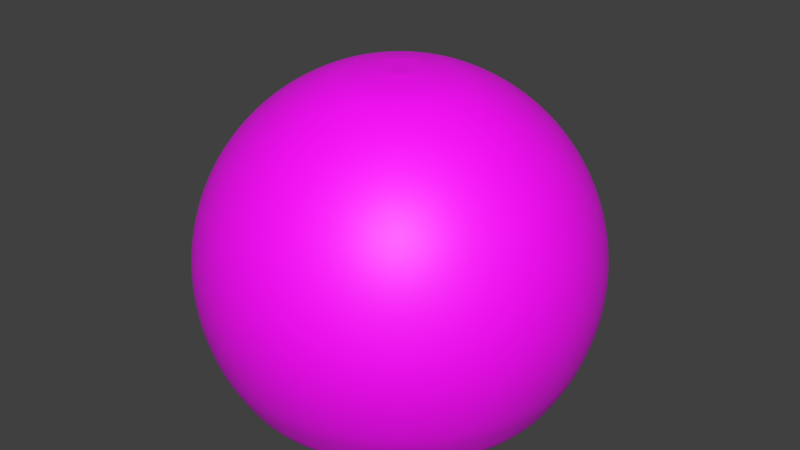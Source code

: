 # Source: BlackCap.blend  (saved by Blender 2.79.0; exported with 4.5.12 LTS)
import bpy
from mathutils import Matrix  # noqa: F401  (used for matrix-valued properties, if any)

bpy.ops.wm.read_factory_settings(use_empty=True)
scene = bpy.context.scene
scene.name = 'Scene'

# ---- collections
col_collection_1 = bpy.data.collections.new('Collection 1'); scene.collection.children.link(col_collection_1)

# ---- images (referenced by path relative to the original .blend; pixels are not part of the script)
import os
ASSET_DIR = os.environ.get("B2B_ASSET_DIR", "")  # directory of the original .blend (textures are referenced by path, not embedded)
HERE = os.path.dirname(os.path.abspath(__file__))  # packed textures are extracted next to this script under _unpacked/

def load_image(name, relpath, width, height, colorspace="sRGB"):
    """Load a texture the original file referenced (path relative to the .blend, or extracted next to this script)."""
    p = next((c for c in (os.path.join(HERE, relpath), os.path.join(ASSET_DIR, relpath)) if relpath and os.path.exists(c)), "")
    if p:
        img = bpy.data.images.load(p, check_existing=True)
        img.name = name
    else:  # same state as the original file: an image datablock whose file is absent (Cycles renders it pink)
        img = bpy.data.images.new(name, width, height)
        img.source = "FILE"
        img.filepath = "//" + (relpath or name)
    img.colorspace_settings.name = colorspace
    return img
img_darkwoodplywood001_col_1k_sphere__tif = load_image('DarkWoodPlywood001_COL_1K(sphere).tif', 'Textures/WoodPlywood001 (1)/WoodPlywood001/1K/DarkWoodPlywood001_COL_1K(sphere).tif', 1024, 1024, 'sRGB')
img_woodplywood001_nrm_1k_sphere__jpg = load_image('WoodPlywood001_NRM_1K(sphere).jpg', 'Textures/WoodPlywood001 (1)/WoodPlywood001/1K/WoodPlywood001_NRM_1K(sphere).jpg', 1024, 1024, 'sRGB')

# ---- materials (node trees are filled in below, after node groups)
mat_blackcapmaterial = bpy.data.materials.new('BlackCapMaterial')
mat_blackcapmaterial.alpha_threshold = 0.0
mat_blackcapmaterial.roughness = 0.5

# ---- material node trees
mat_blackcapmaterial.use_nodes = True; mat_blackcapmaterial.node_tree.nodes.clear()
_N = mat_blackcapmaterial.node_tree.nodes; _L = mat_blackcapmaterial.node_tree.links
n0 = _N.new('ShaderNodeOutputMaterial'); n0.name = 'Material Output'; n0.location = (300, 300)
n1 = _N.new('ShaderNodeBsdfPrincipled'); n1.name = 'Principled BSDF'; n1.location = (61, 510)
n1.width = 150
n1.subsurface_method = 'BURLEY'
n1.inputs[3].default_value = 1.45
n1.inputs[9].default_value = (1.0, 1.0, 1.0)
n2 = _N.new('ShaderNodeTexImage'); n2.name = 'Image Texture'; n2.location = (-205, 538)
n2.width = 140
n2.image = img_darkwoodplywood001_col_1k_sphere__tif
n3 = _N.new('ShaderNodeTexImage'); n3.name = 'Image Texture.001'; n3.location = (-303, 219)
n3.width = 140
n3.image = img_woodplywood001_nrm_1k_sphere__jpg
n4 = _N.new('ShaderNodeBump'); n4.name = 'Bump'; n4.location = (-112, 158)
n4.inputs[1].default_value = 0.1
n4.inputs[2].default_value = 1.0
_L.new(n1.outputs[0], n0.inputs[0])
_L.new(n2.outputs[0], n1.inputs[0])
_L.new(n4.outputs[0], n1.inputs[5])
_L.new(n3.outputs[0], n4.inputs[3])
n0.is_active_output = True

# ---- world
world_world = bpy.data.worlds.new('World'); scene.world = world_world
world_world.color = (0.05088, 0.05088, 0.05088)
world_world.use_sun_shadow = False
world_world.sun_shadow_jitter_overblur = 0.0
world_world.cycles.sampling_method = 'MANUAL'

# ---- meshes
me_sphere = bpy.data.meshes.new('Sphere')
me_sphere.from_pydata([(0.01319, 0.06629, 0.9878), (0.0466, 0.2343, 0.9523), (0.06766, 0.3401, 0.8946), (0.08611, 0.4329, 0.817), (0.1013, 0.5091, 0.7224), (0.1125, 0.5656, 0.6144), (0.1194, 0.6005, 0.4973), (0.1218, 0.6122, 0.3756), (0.1194, 0.6005, 0.2538), (0.1125, 0.5656, 0.1367), (0.1013, 0.5091, 0.02875), (0.02587, 0.06244, 0.9878), (0.09142, 0.2207, 0.9523), (0.1327, 0.3204, 0.8946), (0.1689, 0.4078, 0.817), (0.1986, 0.4795, 0.7224), (0.2207, 0.5328, 0.6144), (0.2343, 0.5656, 0.4973), (0.2389, 0.5767, 0.3756), (0.2343, 0.5656, 0.2538), (0.2207, 0.5328, 0.1367), (0.1986, 0.4795, 0.02875), (0.03755, 0.0562, 0.9878), (0.1327, 0.1986, 0.9523), (0.1927, 0.2884, 0.8946), (0.2452, 0.367, 0.817), (0.2884, 0.4316, 0.7224), (0.3204, 0.4795, 0.6144), (0.3401, 0.5091, 0.4973), (0.3468, 0.519, 0.3756), (0.3401, 0.5091, 0.2538), (0.3204, 0.4795, 0.1367), (0.2884, 0.4316, 0.02875), (0.04779, 0.04779, 0.9878), (0.1689, 0.1689, 0.9523), (0.2452, 0.2452, 0.8946), (0.3121, 0.3121, 0.817), (0.367, 0.367, 0.7224), (0.4078, 0.4078, 0.6144), (0.4329, 0.4329, 0.4973), (0.4414, 0.4414, 0.3756), (0.4329, 0.4329, 0.2538), (0.4078, 0.4078, 0.1367), (0.367, 0.367, 0.02875), (0.0562, 0.03755, 0.9878), (0.1986, 0.1327, 0.9523), (0.2884, 0.1927, 0.8946), (0.367, 0.2452, 0.817), (0.4316, 0.2884, 0.7224), (0.4795, 0.3204, 0.6144), (0.5091, 0.3401, 0.4973), (0.519, 0.3468, 0.3756), (0.5091, 0.3401, 0.2538), (0.4795, 0.3204, 0.1367), (0.4316, 0.2884, 0.02875), (0.06244, 0.02586, 0.9878), (0.2207, 0.09142, 0.9523), (0.3204, 0.1327, 0.8946), (0.4078, 0.1689, 0.817), (0.4795, 0.1986, 0.7224), (0.5328, 0.2207, 0.6144), (0.5656, 0.2343, 0.4973), (0.5767, 0.2389, 0.3756), (0.5656, 0.2343, 0.2538), (0.5328, 0.2207, 0.1367), (0.4795, 0.1986, 0.02875), (0.06629, 0.01319, 0.9878), (0.2343, 0.0466, 0.9523), (0.3401, 0.06766, 0.8946), (0.4329, 0.08611, 0.817), (0.5091, 0.1013, 0.7224), (0.5656, 0.1125, 0.6144), (0.6005, 0.1194, 0.4973), (0.6122, 0.1218, 0.3756), (0.6005, 0.1194, 0.2538), (0.5656, 0.1125, 0.1367), (0.5091, 0.1013, 0.02875), (0.06759, -2.865e-07, 0.9878), (0.2389, -2.864e-07, 0.9523), (0.3468, -2.817e-07, 0.8946), (0.4414, -2.864e-07, 0.817), (0.519, -2.957e-07, 0.7224), (0.5767, -2.585e-07, 0.6144), (0.6122, -3.329e-07, 0.4973), (0.6242, -3.236e-07, 0.3756), (0.6122, -3.329e-07, 0.2538), (0.5767, -2.306e-07, 0.1367), (0.519, -2.957e-07, 0.02875), (0.06629, -0.01319, 0.9878), (0.2343, -0.0466, 0.9523), (0.3401, -0.06766, 0.8946), (0.4329, -0.08611, 0.817), (0.5091, -0.1013, 0.7224), (0.5656, -0.1125, 0.6144), (0.6005, -0.1194, 0.4973), (0.6122, -0.1218, 0.3756), (0.6005, -0.1194, 0.2538), (0.5656, -0.1125, 0.1367), (0.5091, -0.1013, 0.02875), (0.06244, -0.02587, 0.9878), (0.2207, -0.09142, 0.9523), (0.3204, -0.1327, 0.8946), (0.4078, -0.1689, 0.817), (0.4795, -0.1986, 0.7224), (0.5328, -0.2207, 0.6144), (0.5656, -0.2343, 0.4973), (0.5767, -0.2389, 0.3756), (0.5656, -0.2343, 0.2538), (0.5328, -0.2207, 0.1367), (0.4795, -0.1986, 0.02875), (0.0562, -0.03755, 0.9878), (0.1986, -0.1327, 0.9523), (0.2884, -0.1927, 0.8946), (0.367, -0.2452, 0.817), (0.4316, -0.2884, 0.7224), (0.4795, -0.3204, 0.6144), (0.5091, -0.3401, 0.4973), (0.519, -0.3468, 0.3756), (0.5091, -0.3401, 0.2538), (0.4795, -0.3204, 0.1367), (0.4316, -0.2884, 0.02875), (0.04779, -0.04779, 0.9878), (0.1689, -0.1689, 0.9523), (0.2452, -0.2452, 0.8946), (0.3121, -0.3121, 0.817), (0.367, -0.367, 0.7224), (0.4078, -0.4078, 0.6144), (0.4329, -0.4329, 0.4973), (0.4414, -0.4414, 0.3756), (0.4329, -0.4329, 0.2538), (0.4078, -0.4078, 0.1367), (0.367, -0.367, 0.02875), (0.03755, -0.0562, 0.9878), (0.1327, -0.1986, 0.9523), (0.1927, -0.2884, 0.8946), (0.2452, -0.367, 0.817), (0.2884, -0.4316, 0.7224), (0.3204, -0.4795, 0.6144), (0.3401, -0.5091, 0.4973), (0.3468, -0.519, 0.3756), (0.3401, -0.5091, 0.2538), (0.3204, -0.4795, 0.1367), (0.2884, -0.4316, 0.02875), (0.02587, -0.06244, 0.9878), (0.09142, -0.2207, 0.9523), (0.1327, -0.3204, 0.8946), (0.1689, -0.4078, 0.817), (0.1986, -0.4795, 0.7224), (0.2207, -0.5328, 0.6144), (0.2343, -0.5656, 0.4973), (0.2389, -0.5767, 0.3756), (0.2343, -0.5656, 0.2538), (0.2207, -0.5328, 0.1367), (0.1986, -0.4795, 0.02875), (0.01319, -0.06629, 0.9878), (0.0466, -0.2343, 0.9523), (0.06766, -0.3401, 0.8946), (0.08611, -0.4329, 0.817), (0.1013, -0.5091, 0.7224), (0.1125, -0.5656, 0.6144), (0.1194, -0.6005, 0.4973), (0.1218, -0.6122, 0.3756), (0.1194, -0.6005, 0.2538), (0.1125, -0.5656, 0.1367), (0.1013, -0.5091, 0.02875), (4.98e-08, -0.06759, 0.9878), (6.381e-08, -0.2389, 0.9523), (5.451e-08, -0.3468, 0.8946), (2.195e-08, -0.4414, 0.817), (-1.526e-08, -0.519, 0.7224), (7.776e-08, -0.5767, 0.6144), (-1.526e-08, -0.6122, 0.4973), (-2.456e-08, -0.6242, 0.3756), (-1.526e-08, -0.6122, 0.2538), (7.776e-08, -0.5767, 0.1367), (-1.526e-08, -0.519, 0.02875), (-0.01319, -0.06629, 0.9878), (-0.0466, -0.2343, 0.9523), (-0.06766, -0.3401, 0.8946), (-0.08611, -0.4329, 0.817), (-0.1013, -0.5091, 0.7224), (-0.1125, -0.5656, 0.6144), (-0.1194, -0.6005, 0.4973), (-0.1218, -0.6122, 0.3756), (-0.1194, -0.6005, 0.2538), (-0.1125, -0.5656, 0.1367), (-0.1013, -0.5091, 0.02875), (0.001396, 0.007015, 0.9878), (-0.02586, -0.06244, 0.9878), (-0.09142, -0.2207, 0.9523), (-0.1327, -0.3204, 0.8946), (-0.1689, -0.4078, 0.817), (-0.1986, -0.4795, 0.7224), (-0.2207, -0.5328, 0.6144), (-0.2343, -0.5656, 0.4973), (-0.2389, -0.5767, 0.3756), (-0.2343, -0.5656, 0.2538), (-0.2207, -0.5328, 0.1367), (-0.1986, -0.4795, 0.02875), (-0.03755, -0.0562, 0.9878), (-0.1327, -0.1986, 0.9523), (-0.1927, -0.2884, 0.8946), (-0.2452, -0.367, 0.817), (-0.2884, -0.4316, 0.7224), (-0.3204, -0.4795, 0.6144), (-0.3401, -0.5091, 0.4973), (-0.3468, -0.519, 0.3756), (-0.3401, -0.5091, 0.2538), (-0.3204, -0.4795, 0.1367), (-0.2884, -0.4316, 0.02875), (-0.04779, -0.04779, 0.9878), (-0.1689, -0.1689, 0.9523), (-0.2452, -0.2452, 0.8946), (-0.3121, -0.3121, 0.817), (-0.367, -0.367, 0.7224), (-0.4078, -0.4078, 0.6144), (-0.4329, -0.4329, 0.4973), (-0.4414, -0.4414, 0.3756), (-0.4329, -0.4329, 0.2538), (-0.4078, -0.4078, 0.1367), (-0.367, -0.367, 0.02875), (-0.0562, -0.03755, 0.9878), (-0.1986, -0.1327, 0.9523), (-0.2884, -0.1927, 0.8946), (-0.367, -0.2452, 0.817), (-0.4316, -0.2884, 0.7224), (-0.4795, -0.3204, 0.6144), (-0.5091, -0.3401, 0.4973), (-0.519, -0.3468, 0.3756), (-0.5091, -0.3401, 0.2538), (-0.4795, -0.3204, 0.1367), (-0.4316, -0.2884, 0.02875), (-0.06244, -0.02587, 0.9878), (-0.2207, -0.09142, 0.9523), (-0.3204, -0.1327, 0.8946), (-0.4078, -0.1689, 0.817), (-0.4795, -0.1986, 0.7224), (-0.5328, -0.2207, 0.6144), (-0.5656, -0.2343, 0.4973), (-0.5767, -0.2389, 0.3756), (-0.5656, -0.2343, 0.2538), (-0.5328, -0.2207, 0.1367), (-0.4795, -0.1986, 0.02875), (-0.06629, -0.01319, 0.9878), (-0.2343, -0.0466, 0.9523), (-0.3401, -0.06766, 0.8946), (-0.4329, -0.08611, 0.817), (-0.5091, -0.1013, 0.7224), (-0.5656, -0.1125, 0.6144), (-0.6005, -0.1194, 0.4973), (-0.6122, -0.1218, 0.3756), (-0.6005, -0.1194, 0.2538), (-0.5656, -0.1125, 0.1367), (-0.5091, -0.1013, 0.02875), (-0.06759, -2.813e-07, 0.9878), (-0.2389, -2.631e-07, 0.9523), (-0.3468, -2.631e-07, 0.8946), (-0.4414, -2.026e-07, 0.817), (-0.519, -1.747e-07, 0.7224), (-0.5767, -2.864e-07, 0.6144), (-0.6122, -1.468e-07, 0.4973), (-0.6242, -1.747e-07, 0.3756), (-0.6122, -1.468e-07, 0.2538), (-0.5767, -2.864e-07, 0.1367), (-0.519, -1.747e-07, 0.02875), (-0.06629, 0.01319, 0.9878), (-0.2343, 0.0466, 0.9523), (-0.3401, 0.06766, 0.8946), (-0.4329, 0.08611, 0.817), (-0.5091, 0.1013, 0.7224), (-0.5656, 0.1125, 0.6144), (-0.6005, 0.1194, 0.4973), (-0.6122, 0.1218, 0.3756), (-0.6005, 0.1194, 0.2538), (-0.5656, 0.1125, 0.1367), (-0.5091, 0.1013, 0.02875), (-0.06244, 0.02586, 0.9878), (-0.2207, 0.09142, 0.9523), (-0.3204, 0.1327, 0.8946), (-0.4078, 0.1689, 0.817), (-0.4795, 0.1986, 0.7224), (-0.5328, 0.2207, 0.6144), (-0.5656, 0.2343, 0.4973), (-0.5767, 0.2389, 0.3756), (-0.5656, 0.2343, 0.2538), (-0.5328, 0.2207, 0.1367), (-0.4795, 0.1986, 0.02875), (-0.0562, 0.03755, 0.9878), (-0.1986, 0.1327, 0.9523), (-0.2884, 0.1927, 0.8946), (-0.367, 0.2452, 0.817), (-0.4316, 0.2884, 0.7224), (-0.4795, 0.3204, 0.6144), (-0.5091, 0.3401, 0.4973), (-0.519, 0.3468, 0.3756), (-0.5091, 0.3401, 0.2538), (-0.4795, 0.3204, 0.1367), (-0.4316, 0.2884, 0.02875), (-0.04779, 0.04779, 0.9878), (-0.1689, 0.1689, 0.9523), (-0.2452, 0.2452, 0.8946), (-0.3121, 0.3121, 0.817), (-0.367, 0.367, 0.7224), (-0.4078, 0.4078, 0.6144), (-0.4329, 0.4329, 0.4973), (-0.4414, 0.4414, 0.3756), (-0.4329, 0.4329, 0.2538), (-0.4078, 0.4078, 0.1367), (-0.367, 0.367, 0.02875), (-0.03755, 0.0562, 0.9878), (-0.1327, 0.1986, 0.9523), (-0.1927, 0.2884, 0.8946), (-0.2452, 0.367, 0.817), (-0.2884, 0.4316, 0.7224), (-0.3204, 0.4795, 0.6144), (-0.3401, 0.5091, 0.4973), (-0.3468, 0.519, 0.3756), (-0.3401, 0.5091, 0.2538), (-0.3204, 0.4795, 0.1367), (-0.2884, 0.4316, 0.02875), (-0.02586, 0.06244, 0.9878), (-0.09142, 0.2207, 0.9523), (-0.1327, 0.3204, 0.8946), (-0.1689, 0.4078, 0.817), (-0.1986, 0.4795, 0.7224), (-0.2207, 0.5328, 0.6144), (-0.2343, 0.5656, 0.4973), (-0.2389, 0.5767, 0.3756), (-0.2343, 0.5656, 0.2538), (-0.2207, 0.5328, 0.1367), (-0.1986, 0.4795, 0.02875), (-0.01319, 0.06629, 0.9878), (-0.0466, 0.2343, 0.9523), (-0.06766, 0.3401, 0.8946), (-0.08611, 0.4329, 0.817), (-0.1013, 0.5091, 0.7224), (-0.1125, 0.5656, 0.6144), (-0.1194, 0.6005, 0.4973), (-0.1218, 0.6122, 0.3756), (-0.1194, 0.6005, 0.2538), (-0.1125, 0.5656, 0.1367), (-0.1013, 0.5091, 0.02875), (6.528e-08, 0.06759, 0.9878), (8.706e-08, 0.2389, 0.9523), (1.057e-07, 0.3468, 0.8946), (1.336e-07, 0.4414, 0.817), (2.08e-07, 0.519, 0.7224), (7.776e-08, 0.5767, 0.6144), (1.987e-07, 0.6122, 0.4973), (2.08e-07, 0.6242, 0.3756), (1.987e-07, 0.6122, 0.2538), (7.776e-08, 0.5767, 0.1367), (2.08e-07, 0.519, 0.02875), (0.1069, 0.5373, 0.08271), (0.2097, 0.5062, 0.08271), (0.3044, 0.4555, 0.08271), (0.3874, 0.3874, 0.08271), (0.4555, 0.3044, 0.08271), (0.5062, 0.2097, 0.08271), (0.5373, 0.1069, 0.08271), (0.5479, -2.631e-07, 0.08271), (0.5373, -0.1069, 0.08271), (0.5062, -0.2097, 0.08271), (0.4555, -0.3044, 0.08271), (0.3874, -0.3874, 0.08271), (0.3044, -0.4555, 0.08271), (0.2097, -0.5062, 0.08271), (0.1069, -0.5373, 0.08271), (3.125e-08, -0.5479, 0.08271), (-0.1069, -0.5373, 0.08271), (-0.2097, -0.5062, 0.08271), (-0.3044, -0.4555, 0.08271), (-0.3874, -0.3874, 0.08271), (-0.4555, -0.3044, 0.08271), (-0.5062, -0.2097, 0.08271), (-0.5373, -0.1069, 0.08271), (-0.5479, -2.306e-07, 0.08271), (-0.5373, 0.1069, 0.08271), (-0.5062, 0.2097, 0.08271), (-0.4555, 0.3044, 0.08271), (-0.3874, 0.3874, 0.08271), (-0.3044, 0.4555, 0.08271), (-0.2097, 0.5062, 0.08271), (-0.1069, 0.5373, 0.08271), (1.429e-07, 0.5479, 0.08271), (0.09436, 0.4744, 3.874e-07), (0.1851, 0.4468, 3.874e-07), (0.2687, 0.4021, 3.874e-07), (0.342, 0.342, 3.874e-07), (0.4021, 0.2687, 3.874e-07), (0.4468, 0.1851, 3.874e-07), (0.4744, 0.09436, 3.874e-07), (0.4837, -2.89e-07, 3.874e-07), (0.4744, -0.09436, 3.874e-07), (0.4468, -0.1851, 3.874e-07), (0.4021, -0.2687, 3.874e-07), (0.342, -0.342, 3.874e-07), (0.2687, -0.4021, 3.874e-07), (0.1851, -0.4468, 3.874e-07), (0.09436, -0.4744, 3.874e-07), (-2.458e-10, -0.4837, 3.874e-07), (-0.09436, -0.4744, 3.874e-07), (-0.1851, -0.4468, 3.874e-07), (-0.2687, -0.4021, 3.874e-07), (-0.342, -0.342, 3.874e-07), (-0.4021, -0.2687, 3.874e-07), (-0.4468, -0.1851, 3.874e-07), (-0.4744, -0.09436, 3.874e-07), (-0.4837, -1.885e-07, 3.874e-07), (-0.4744, 0.09436, 3.874e-07), (-0.4468, 0.1851, 3.874e-07), (-0.4021, 0.2687, 3.874e-07), (-0.342, 0.342, 3.874e-07), (-0.2687, 0.4021, 3.874e-07), (-0.1851, 0.4468, 3.874e-07), (-0.09436, 0.4744, 3.874e-07), (2.139e-07, 0.4837, 3.874e-07), (0.03115, 0.1566, 0.9763), (0.06111, 0.1475, 0.9763), (0.08871, 0.1328, 0.9763), (0.1129, 0.1129, 0.9763), (0.1328, 0.08871, 0.9763), (0.1475, 0.06111, 0.9763), (0.1566, 0.03115, 0.9763), (0.1597, -2.895e-07, 0.9763), (0.1566, -0.03115, 0.9763), (0.1475, -0.06111, 0.9763), (0.1328, -0.08871, 0.9763), (0.1129, -0.1129, 0.9763), (0.08871, -0.1328, 0.9763), (0.06111, -0.1475, 0.9763), (0.03115, -0.1566, 0.9763), (4.336e-08, -0.1597, 0.9763), (-0.03115, -0.1566, 0.9763), (-0.06111, -0.1475, 0.9763), (-0.08871, -0.1328, 0.9763), (-0.1129, -0.1129, 0.9763), (-0.1328, -0.08871, 0.9763), (-0.1475, -0.06111, 0.9763), (-0.1566, -0.03115, 0.9763), (-0.1597, -2.757e-07, 0.9763), (-0.1566, 0.03115, 0.9763), (-0.1475, 0.06111, 0.9763), (-0.1328, 0.08871, 0.9763), (-0.1129, 0.1129, 0.9763), (-0.08871, 0.1328, 0.9763), (-0.06111, 0.1475, 0.9763), (-0.03115, 0.1566, 0.9763), (6.976e-08, 0.1597, 0.9763), (0.002737, 0.006608, 0.9878), (0.003974, 0.005947, 0.9878), (0.005058, 0.005058, 0.9878), (0.005947, 0.003974, 0.9878), (0.006608, 0.002737, 0.9878), (0.007016, 0.001395, 0.9878), (0.007153, -2.816e-07, 0.9878), (0.007016, -0.001396, 0.9878), (0.006608, -0.002738, 0.9878), (0.005947, -0.003974, 0.9878), (0.005058, -0.005058, 0.9878), (0.003974, -0.005948, 0.9878), (0.002737, -0.006609, 0.9878), (0.001396, -0.007016, 0.9878), (7.236e-08, -0.007153, 0.9878), (-0.001395, -0.007016, 0.9878), (-0.002737, -0.006609, 0.9878), (-0.003974, -0.005948, 0.9878), (-0.005058, -0.005058, 0.9878), (-0.005947, -0.003974, 0.9878), (-0.006608, -0.002738, 0.9878), (-0.007015, -0.001396, 0.9878), (-0.007153, -2.811e-07, 0.9878), (-0.007015, 0.001395, 0.9878), (-0.006608, 0.002737, 0.9878), (-0.005947, 0.003974, 0.9878), (-0.005058, 0.005058, 0.9878), (-0.003974, 0.005947, 0.9878), (-0.002737, 0.006608, 0.9878), (-0.001395, 0.007015, 0.9878), (7.4e-08, 0.007153, 0.9878), (0.02587, 0.06244, 0.9878), (0.01319, 0.06629, 0.9878), (0.03755, 0.0562, 0.9878), (0.04779, 0.04779, 0.9878), (0.0562, 0.03755, 0.9878), (0.06244, 0.02586, 0.9878), (0.06629, 0.01319, 0.9878), (0.06759, -2.865e-07, 0.9878), (0.06629, -0.01319, 0.9878), (0.06244, -0.02587, 0.9878), (0.0562, -0.03755, 0.9878), (0.04779, -0.04779, 0.9878), (0.03755, -0.0562, 0.9878), (0.02587, -0.06244, 0.9878), (0.01319, -0.06629, 0.9878), (4.98e-08, -0.06759, 0.9878), (-0.01319, -0.06629, 0.9878), (0.001396, 0.007015, 0.9878), (7.4e-08, 0.007153, 0.9878), (-0.02586, -0.06244, 0.9878), (-0.03755, -0.0562, 0.9878), (-0.04779, -0.04779, 0.9878), (-0.0562, -0.03755, 0.9878), (-0.06244, -0.02587, 0.9878), (-0.06629, -0.01319, 0.9878), (-0.06759, -2.813e-07, 0.9878), (-0.06629, 0.01319, 0.9878), (-0.06244, 0.02586, 0.9878), (-0.0562, 0.03755, 0.9878), (-0.04779, 0.04779, 0.9878), (-0.03755, 0.0562, 0.9878), (-0.02586, 0.06244, 0.9878), (-0.01319, 0.06629, 0.9878), (6.528e-08, 0.06759, 0.9878), (-0.001395, 0.007015, 0.9878), (-0.002737, 0.006608, 0.9878), (-0.003974, 0.005947, 0.9878), (-0.005058, 0.005058, 0.9878), (-0.005947, 0.003974, 0.9878), (-0.006608, 0.002737, 0.9878), (-0.007015, 0.001395, 0.9878), (-0.007153, -2.811e-07, 0.9878), (-0.007015, -0.001396, 0.9878), (-0.006608, -0.002738, 0.9878), (-0.005947, -0.003974, 0.9878), (-0.005058, -0.005058, 0.9878), (-0.003974, -0.005948, 0.9878), (-0.002737, -0.006609, 0.9878), (-0.001395, -0.007016, 0.9878), (7.236e-08, -0.007153, 0.9878), (0.001396, -0.007016, 0.9878), (0.002737, -0.006609, 0.9878), (0.003974, -0.005948, 0.9878), (0.005058, -0.005058, 0.9878), (0.005947, -0.003974, 0.9878), (0.006608, -0.002738, 0.9878), (0.007016, -0.001396, 0.9878), (0.007153, -2.816e-07, 0.9878), (0.007016, 0.001395, 0.9878), (0.006608, 0.002737, 0.9878), (0.005947, 0.003974, 0.9878), (0.005058, 0.005058, 0.9878), (0.003974, 0.005947, 0.9878), (0.002737, 0.006608, 0.9878), (7.474e-08, -2.808e-07, 0.9878), (7.48e-08, -2.808e-07, 0.9878), (7.474e-08, -2.808e-07, 0.9878), (7.474e-08, -2.808e-07, 0.9878), (7.497e-08, -2.808e-07, 0.9878), (7.497e-08, -2.808e-07, 0.9878), (7.497e-08, -2.808e-07, 0.9878), (7.497e-08, -2.808e-07, 0.9878), (7.497e-08, -2.809e-07, 0.9878), (7.497e-08, -2.809e-07, 0.9878), (7.497e-08, -2.809e-07, 0.9878), (7.497e-08, -2.808e-07, 0.9878), (7.497e-08, -2.808e-07, 0.9878), (7.497e-08, -2.808e-07, 0.9878), (7.497e-08, -2.808e-07, 0.9878), (7.474e-08, -2.808e-07, 0.9878), (7.474e-08, -2.808e-07, 0.9878), (7.48e-08, -2.808e-07, 0.9878), (7.474e-08, -2.808e-07, 0.9878), (7.474e-08, -2.808e-07, 0.9878), (7.497e-08, -2.808e-07, 0.9878), (7.497e-08, -2.808e-07, 0.9878), (7.497e-08, -2.808e-07, 0.9878), (7.497e-08, -2.808e-07, 0.9878), (7.497e-08, -2.809e-07, 0.9878), (7.497e-08, -2.809e-07, 0.9878), (7.497e-08, -2.809e-07, 0.9878), (7.497e-08, -2.808e-07, 0.9878), (7.497e-08, -2.808e-07, 0.9878), (7.497e-08, -2.808e-07, 0.9878), (7.497e-08, -2.808e-07, 0.9878), (7.474e-08, -2.808e-07, 0.9878), (-0.09666, 0.4859, 3.874e-07), (1.854e-07, 0.4954, 3.874e-07), (-0.1896, 0.4577, 3.874e-07), (-0.2753, 0.4119, 3.874e-07), (-0.3503, 0.3503, 3.874e-07), (-0.4119, 0.2753, 3.874e-07), (-0.4577, 0.1896, 3.874e-07), (-0.4859, 0.09666, 3.874e-07), (-0.4954, -1.832e-07, 0.0), (-0.4859, -0.09666, 0.0), (-0.4577, -0.1896, 3.874e-07), (-0.4119, -0.2753, 3.874e-07), (-0.3503, -0.3503, 3.874e-07), (-0.2753, -0.4119, 3.874e-07), (-0.1896, -0.4577, 3.874e-07), (-0.09666, -0.4859, 3.874e-07), (-3.95e-09, -0.4954, 3.874e-07), (0.09666, -0.4859, 3.874e-07), (0.1896, -0.4577, 3.874e-07), (0.2753, -0.4119, 3.874e-07), (0.3503, -0.3503, 3.874e-07), (0.4119, -0.2753, 3.874e-07), (0.4577, -0.1896, 3.874e-07), (0.4859, -0.09666, 3.874e-07), (0.4954, -2.928e-07, 3.874e-07), (0.4859, 0.09666, 3.874e-07), (0.4577, 0.1896, 3.874e-07), (0.4119, 0.2753, 3.874e-07), (0.3503, 0.3503, 3.874e-07), (0.2753, 0.4119, 3.874e-07), (0.1896, 0.4577, 3.874e-07), (0.09666, 0.4859, 3.874e-07)], [], [(384, 351, 9, 353), (345, 344, 2, 3), (577, 352, 10, 607), (346, 345, 3, 4), (347, 346, 4, 5), (348, 347, 5, 6), (349, 348, 6, 7), (320, 309, 510, 511), (350, 349, 7, 8), (448, 342, 0, 417), (351, 350, 8, 9), (344, 343, 1, 2), (9, 8, 19, 20), (2, 1, 12, 13), (353, 9, 20, 354), (3, 2, 13, 14), (607, 10, 21, 606), (4, 3, 14, 15), (5, 4, 15, 16), (6, 5, 16, 17), (7, 6, 17, 18), (254, 243, 504, 505), (8, 7, 18, 19), (417, 0, 11, 418), (17, 16, 27, 28), (18, 17, 28, 29), (143, 132, 492, 493), (19, 18, 29, 30), (418, 11, 22, 419), (20, 19, 30, 31), (13, 12, 23, 24), (354, 20, 31, 355), (14, 13, 24, 25), (606, 21, 32, 605), (15, 14, 25, 26), (16, 15, 26, 27), (24, 23, 34, 35), (355, 31, 42, 356), (25, 24, 35, 36), (605, 32, 43, 604), (26, 25, 36, 37), (27, 26, 37, 38), (28, 27, 38, 39), (29, 28, 39, 40), (456, 457, 535, 536), (30, 29, 40, 41), (419, 22, 33, 420), (31, 30, 41, 42), (39, 38, 49, 50), (40, 39, 50, 51), (457, 458, 534, 535), (41, 40, 51, 52), (420, 33, 44, 421), (42, 41, 52, 53), (35, 34, 45, 46), (356, 42, 53, 357), (36, 35, 46, 47), (604, 43, 54, 603), (37, 36, 47, 48), (38, 37, 48, 49), (357, 53, 64, 358), (47, 46, 57, 58), (603, 54, 65, 602), (48, 47, 58, 59), (49, 48, 59, 60), (50, 49, 60, 61), (51, 50, 61, 62), (458, 459, 533, 534), (52, 51, 62, 63), (421, 44, 55, 422), (53, 52, 63, 64), (46, 45, 56, 57), (62, 61, 72, 73), (276, 265, 506, 507), (63, 62, 73, 74), (422, 55, 66, 423), (64, 63, 74, 75), (57, 56, 67, 68), (358, 64, 75, 359), (58, 57, 68, 69), (602, 65, 76, 601), (59, 58, 69, 70), (60, 59, 70, 71), (61, 60, 71, 72), (601, 76, 87, 600), (70, 69, 80, 81), (71, 70, 81, 82), (72, 71, 82, 83), (73, 72, 83, 84), (459, 460, 532, 533), (74, 73, 84, 85), (423, 66, 77, 424), (75, 74, 85, 86), (68, 67, 78, 79), (359, 75, 86, 360), (69, 68, 79, 80), (265, 254, 505, 506), (85, 84, 95, 96), (424, 77, 88, 425), (86, 85, 96, 97), (79, 78, 89, 90), (360, 86, 97, 361), (80, 79, 90, 91), (600, 87, 98, 599), (81, 80, 91, 92), (82, 81, 92, 93), (83, 82, 93, 94), (84, 83, 94, 95), (92, 91, 102, 103), (93, 92, 103, 104), (94, 93, 104, 105), (95, 94, 105, 106), (88, 77, 487, 488), (96, 95, 106, 107), (425, 88, 99, 426), (97, 96, 107, 108), (90, 89, 100, 101), (361, 97, 108, 362), (91, 90, 101, 102), (599, 98, 109, 598), (107, 106, 117, 118), (426, 99, 110, 427), (108, 107, 118, 119), (101, 100, 111, 112), (362, 108, 119, 363), (102, 101, 112, 113), (598, 109, 120, 597), (103, 102, 113, 114), (104, 103, 114, 115), (105, 104, 115, 116), (106, 105, 116, 117), (460, 461, 531, 532), (115, 114, 125, 126), (116, 115, 126, 127), (117, 116, 127, 128), (99, 88, 488, 489), (118, 117, 128, 129), (427, 110, 121, 428), (119, 118, 129, 130), (112, 111, 122, 123), (363, 119, 130, 364), (113, 112, 123, 124), (597, 120, 131, 596), (114, 113, 124, 125), (428, 121, 132, 429), (130, 129, 140, 141), (123, 122, 133, 134), (364, 130, 141, 365), (124, 123, 134, 135), (596, 131, 142, 595), (125, 124, 135, 136), (126, 125, 136, 137), (127, 126, 137, 138), (128, 127, 138, 139), (461, 462, 530, 531), (129, 128, 139, 140), (137, 136, 147, 148), (138, 137, 148, 149), (139, 138, 149, 150), (210, 199, 500, 501), (140, 139, 150, 151), (429, 132, 143, 430), (141, 140, 151, 152), (134, 133, 144, 145), (365, 141, 152, 366), (135, 134, 145, 146), (595, 142, 153, 594), (136, 135, 146, 147), (152, 151, 162, 163), (145, 144, 155, 156), (366, 152, 163, 367), (146, 145, 156, 157), (594, 153, 164, 593), (147, 146, 157, 158), (148, 147, 158, 159), (149, 148, 159, 160), (150, 149, 160, 161), (477, 478, 514, 515), (151, 150, 161, 162), (430, 143, 154, 431), (160, 159, 170, 171), (161, 160, 171, 172), (462, 463, 529, 530), (162, 161, 172, 173), (431, 154, 165, 432), (163, 162, 173, 174), (156, 155, 166, 167), (367, 163, 174, 368), (157, 156, 167, 168), (593, 164, 175, 592), (158, 157, 168, 169), (159, 158, 169, 170), (368, 174, 185, 369), (168, 167, 178, 179), (592, 175, 186, 591), (169, 168, 179, 180), (170, 169, 180, 181), (171, 170, 181, 182), (172, 171, 182, 183), (44, 33, 483, 484), (173, 172, 183, 184), (432, 165, 176, 433), (174, 173, 184, 185), (167, 166, 177, 178), (183, 182, 194, 195), (55, 44, 484, 485), (184, 183, 195, 196), (433, 176, 188, 434), (185, 184, 196, 197), (178, 177, 189, 190), (369, 185, 197, 370), (179, 178, 190, 191), (591, 186, 198, 590), (180, 179, 191, 192), (181, 180, 192, 193), (182, 181, 193, 194), (191, 190, 201, 202), (590, 198, 209, 589), (192, 191, 202, 203), (193, 192, 203, 204), (194, 193, 204, 205), (195, 194, 205, 206), (478, 479, 498, 514), (196, 195, 206, 207), (434, 188, 199, 435), (197, 196, 207, 208), (190, 189, 200, 201), (370, 197, 208, 371), (206, 205, 216, 217), (221, 210, 501, 502), (207, 206, 217, 218), (435, 199, 210, 436), (208, 207, 218, 219), (201, 200, 211, 212), (371, 208, 219, 372), (202, 201, 212, 213), (589, 209, 220, 588), (203, 202, 213, 214), (204, 203, 214, 215), (205, 204, 215, 216), (588, 220, 231, 587), (214, 213, 224, 225), (215, 214, 225, 226), (216, 215, 226, 227), (217, 216, 227, 228), (463, 464, 528, 529), (218, 217, 228, 229), (436, 210, 221, 437), (219, 218, 229, 230), (212, 211, 222, 223), (372, 219, 230, 373), (213, 212, 223, 224), (464, 465, 527, 528), (229, 228, 239, 240), (437, 221, 232, 438), (230, 229, 240, 241), (223, 222, 233, 234), (373, 230, 241, 374), (224, 223, 234, 235), (587, 231, 242, 586), (225, 224, 235, 236), (226, 225, 236, 237), (227, 226, 237, 238), (228, 227, 238, 239), (236, 235, 246, 247), (237, 236, 247, 248), (238, 237, 248, 249), (239, 238, 249, 250), (479, 187, 497, 498), (240, 239, 250, 251), (438, 232, 243, 439), (241, 240, 251, 252), (234, 233, 244, 245), (374, 241, 252, 375), (235, 234, 245, 246), (586, 242, 253, 585), (251, 250, 261, 262), (439, 243, 254, 440), (252, 251, 262, 263), (245, 244, 255, 256), (375, 252, 263, 376), (246, 245, 256, 257), (585, 253, 264, 584), (247, 246, 257, 258), (248, 247, 258, 259), (249, 248, 259, 260), (250, 249, 260, 261), (465, 466, 526, 527), (259, 258, 269, 270), (260, 259, 270, 271), (261, 260, 271, 272), (466, 467, 525, 526), (262, 261, 272, 273), (440, 254, 265, 441), (263, 262, 273, 274), (256, 255, 266, 267), (376, 263, 274, 377), (257, 256, 267, 268), (584, 264, 275, 583), (258, 257, 268, 269), (274, 273, 284, 285), (267, 266, 277, 278), (377, 274, 285, 378), (268, 267, 278, 279), (583, 275, 286, 582), (269, 268, 279, 280), (270, 269, 280, 281), (271, 270, 281, 282), (272, 271, 282, 283), (11, 0, 481, 480), (273, 272, 283, 284), (441, 265, 276, 442), (282, 281, 292, 293), (283, 282, 293, 294), (331, 320, 511, 512), (284, 283, 294, 295), (442, 276, 287, 443), (285, 284, 295, 296), (278, 277, 288, 289), (378, 285, 296, 379), (279, 278, 289, 290), (582, 286, 297, 581), (280, 279, 290, 291), (281, 280, 291, 292), (289, 288, 299, 300), (379, 296, 307, 380), (290, 289, 300, 301), (581, 297, 308, 580), (291, 290, 301, 302), (292, 291, 302, 303), (293, 292, 303, 304), (294, 293, 304, 305), (342, 331, 512, 513), (295, 294, 305, 306), (443, 287, 298, 444), (296, 295, 306, 307), (304, 303, 314, 315), (305, 304, 315, 316), (467, 468, 524, 525), (306, 305, 316, 317), (444, 298, 309, 445), (307, 306, 317, 318), (300, 299, 310, 311), (380, 307, 318, 381), (301, 300, 311, 312), (580, 308, 319, 579), (302, 301, 312, 313), (303, 302, 313, 314), (381, 318, 329, 382), (312, 311, 322, 323), (579, 319, 330, 578), (313, 312, 323, 324), (314, 313, 324, 325), (315, 314, 325, 326), (316, 315, 326, 327), (165, 154, 494, 495), (317, 316, 327, 328), (445, 309, 320, 446), (318, 317, 328, 329), (311, 310, 321, 322), (327, 326, 337, 338), (176, 165, 495, 496), (328, 327, 338, 339), (446, 320, 331, 447), (329, 328, 339, 340), (322, 321, 332, 333), (382, 329, 340, 383), (323, 322, 333, 334), (578, 330, 341, 576), (324, 323, 334, 335), (325, 324, 335, 336), (326, 325, 336, 337), (334, 333, 344, 345), (576, 341, 352, 577), (335, 334, 345, 346), (336, 335, 346, 347), (337, 336, 347, 348), (415, 416, 385, 386, 387, 388, 389, 390, 391, 392, 393, 394, 395, 396, 397, 398, 399, 400, 401, 402, 403, 404, 405, 406, 407, 408, 409, 410, 411, 412, 413, 414), (338, 337, 348, 349), (110, 99, 489, 490), (339, 338, 349, 350), (447, 331, 342, 448), (340, 339, 350, 351), (333, 332, 343, 344), (383, 340, 351, 384), (341, 383, 384, 352), (330, 382, 383, 341), (319, 381, 382, 330), (308, 380, 381, 319), (297, 379, 380, 308), (286, 378, 379, 297), (275, 377, 378, 286), (264, 376, 377, 275), (253, 375, 376, 264), (242, 374, 375, 253), (231, 373, 374, 242), (220, 372, 373, 231), (209, 371, 372, 220), (198, 370, 371, 209), (186, 369, 370, 198), (175, 368, 369, 186), (164, 367, 368, 175), (153, 366, 367, 164), (142, 365, 366, 153), (131, 364, 365, 142), (120, 363, 364, 131), (109, 362, 363, 120), (98, 361, 362, 109), (87, 360, 361, 98), (76, 359, 360, 87), (65, 358, 359, 76), (54, 357, 358, 65), (43, 356, 357, 54), (32, 355, 356, 43), (21, 354, 355, 32), (10, 353, 354, 21), (352, 384, 353, 10), (332, 447, 448, 343), (321, 446, 447, 332), (310, 445, 446, 321), (299, 444, 445, 310), (288, 443, 444, 299), (277, 442, 443, 288), (266, 441, 442, 277), (255, 440, 441, 266), (244, 439, 440, 255), (233, 438, 439, 244), (222, 437, 438, 233), (211, 436, 437, 222), (200, 435, 436, 211), (189, 434, 435, 200), (177, 433, 434, 189), (166, 432, 433, 177), (155, 431, 432, 166), (144, 430, 431, 155), (133, 429, 430, 144), (122, 428, 429, 133), (111, 427, 428, 122), (100, 426, 427, 111), (89, 425, 426, 100), (78, 424, 425, 89), (67, 423, 424, 78), (56, 422, 423, 67), (45, 421, 422, 56), (34, 420, 421, 45), (23, 419, 420, 34), (12, 418, 419, 23), (1, 417, 418, 12), (343, 448, 417, 1), (496, 495, 529, 528), (486, 485, 539, 538), (488, 487, 537, 536), (491, 490, 534, 533), (484, 483, 541, 540), (489, 488, 536, 535), (485, 484, 540, 539), (487, 486, 538, 537), (483, 482, 542, 541), (482, 480, 543, 542), (505, 504, 522, 521), (480, 481, 497, 543), (512, 511, 515, 514), (481, 513, 498, 497), (510, 509, 517, 516), (513, 512, 514, 498), (511, 510, 516, 515), (494, 493, 531, 530), (495, 494, 530, 529), (509, 508, 518, 517), (508, 507, 519, 518), (501, 500, 526, 525), (507, 506, 520, 519), (503, 502, 524, 523), (506, 505, 521, 520), (504, 503, 523, 522), (490, 489, 535, 534), (492, 491, 533, 532), (499, 496, 528, 527), (502, 501, 525, 524), (500, 499, 527, 526), (493, 492, 532, 531), (309, 298, 509, 510), (455, 456, 536, 537), (154, 143, 493, 494), (454, 455, 537, 538), (132, 121, 491, 492), (453, 454, 538, 539), (0, 342, 513, 481), (452, 453, 539, 540), (22, 11, 480, 482), (199, 188, 499, 500), (188, 176, 496, 499), (33, 22, 482, 483), (451, 452, 540, 541), (450, 451, 541, 542), (476, 477, 515, 516), (449, 450, 542, 543), (475, 476, 516, 517), (77, 66, 486, 487), (243, 232, 503, 504), (187, 449, 543, 497), (232, 221, 502, 503), (474, 475, 517, 518), (66, 55, 485, 486), (473, 474, 518, 519), (472, 473, 519, 520), (121, 110, 490, 491), (287, 276, 507, 508), (471, 472, 520, 521), (298, 287, 508, 509), (470, 471, 521, 522), (469, 470, 522, 523), (468, 469, 523, 524), (526, 525, 557, 558), (514, 498, 545, 546), (540, 539, 571, 572), (527, 526, 558, 559), (515, 514, 546, 547), (541, 540, 572, 573), (528, 527, 559, 560), (542, 541, 573, 574), (529, 528, 560, 561), (516, 515, 547, 548), (543, 542, 574, 575), (530, 529, 561, 562), (517, 516, 548, 549), (497, 543, 575, 544), (531, 530, 562, 563), (518, 517, 549, 550), (532, 531, 563, 564), (519, 518, 550, 551), (533, 532, 564, 565), (520, 519, 551, 552), (534, 533, 565, 566), (521, 520, 552, 553), (535, 534, 566, 567), (522, 521, 553, 554), (536, 535, 567, 568), (523, 522, 554, 555), (537, 536, 568, 569), (498, 497, 544, 545), (524, 523, 555, 556), (538, 537, 569, 570), (525, 524, 556, 557), (539, 538, 570, 571), (416, 415, 576, 577), (415, 414, 578, 576), (414, 413, 579, 578), (413, 412, 580, 579), (412, 411, 581, 580), (411, 410, 582, 581), (410, 409, 583, 582), (409, 408, 584, 583), (408, 407, 585, 584), (407, 406, 586, 585), (406, 405, 587, 586), (405, 404, 588, 587), (404, 403, 589, 588), (403, 402, 590, 589), (402, 401, 591, 590), (401, 400, 592, 591), (400, 399, 593, 592), (399, 398, 594, 593), (398, 397, 595, 594), (397, 396, 596, 595), (396, 395, 597, 596), (395, 394, 598, 597), (394, 393, 599, 598), (393, 392, 600, 599), (392, 391, 601, 600), (391, 390, 602, 601), (390, 389, 603, 602), (389, 388, 604, 603), (388, 387, 605, 604), (387, 386, 606, 605), (386, 385, 607, 606), (385, 416, 577, 607)])
_uv = me_sphere.uv_layers.new(name='UVMap')
_uv.uv.foreach_set('vector', [0.5, 0.3438, 0.5, 0.375, 0.4687, 0.375, 0.4687, 0.3438, 0.5, 0.75, 0.5, 0.8125, 0.4687, 0.8125, 0.4687, 0.75, 0.5, 0.2935, 0.5, 0.3125, 0.4687, 0.3125, 0.4687, 0.2935, 0.5, 0.6875, 0.5, 0.75, 0.4687, 0.75, 0.4687, 0.6875, 0.5, 0.625, 0.5, 0.6875, 0.4687, 0.6875, 0.4687, 0.625, 0.5, 0.5625, 0.5, 0.625, 0.4687, 0.625, 0.4687, 0.5625, 0.5, 0.5, 0.5, 0.5625, 0.4687, 0.5625, 0.4687, 0.5, 0.5625, 0.965, 0.5938, 0.965, 0.5938, 0.965, 0.5625, 0.965, 0.5, 0.4375, 0.5, 0.5, 0.4687, 0.5, 0.4687, 0.4375, 0.5, 0.9173, 0.5, 0.965, 0.4687, 0.965, 0.4687, 0.9173, 0.5, 0.375, 0.5, 0.4375, 0.4687, 0.4375, 0.4687, 0.375, 0.5, 0.8125, 0.5, 0.875, 0.4687, 0.875, 0.4687, 0.8125, 0.4687, 0.375, 0.4687, 0.4375, 0.4375, 0.4375, 0.4375, 0.375, 0.4687, 0.8125, 0.4687, 0.875, 0.4375, 0.875, 0.4375, 0.8125, 0.4687, 0.3438, 0.4687, 0.375, 0.4375, 0.375, 0.4375, 0.3438, 0.4687, 0.75, 0.4687, 0.8125, 0.4375, 0.8125, 0.4375, 0.75, 0.4687, 0.2935, 0.4687, 0.3125, 0.4375, 0.3125, 0.4375, 0.2935, 0.4687, 0.6875, 0.4687, 0.75, 0.4375, 0.75, 0.4375, 0.6875, 0.4687, 0.625, 0.4687, 0.6875, 0.4375, 0.6875, 0.4375, 0.625, 0.4687, 0.5625, 0.4687, 0.625, 0.4375, 0.625, 0.4375, 0.5625, 0.4687, 0.5, 0.4687, 0.5625, 0.4375, 0.5625, 0.4375, 0.5, 0.75, 0.965, 0.7813, 0.965, 0.7813, 0.965, 0.75, 0.965, 0.4687, 0.4375, 0.4687, 0.5, 0.4375, 0.5, 0.4375, 0.4375, 0.4687, 0.9173, 0.4687, 0.965, 0.4375, 0.965, 0.4375, 0.9173, 0.4375, 0.5625, 0.4375, 0.625, 0.4062, 0.625, 0.4062, 0.5625, 0.4375, 0.5, 0.4375, 0.5625, 0.4062, 0.5625, 0.4062, 0.5, 0.0625, 0.965, 0.09375, 0.965, 0.09375, 0.965, 0.0625, 0.965, 0.4375, 0.4375, 0.4375, 0.5, 0.4062, 0.5, 0.4062, 0.4375, 0.4375, 0.9173, 0.4375, 0.965, 0.4062, 0.965, 0.4062, 0.9173, 0.4375, 0.375, 0.4375, 0.4375, 0.4062, 0.4375, 0.4062, 0.375, 0.4375, 0.8125, 0.4375, 0.875, 0.4062, 0.875, 0.4062, 0.8125, 0.4375, 0.3438, 0.4375, 0.375, 0.4062, 0.375, 0.4062, 0.3438, 0.4375, 0.75, 0.4375, 0.8125, 0.4062, 0.8125, 0.4062, 0.75, 0.4375, 0.2935, 0.4375, 0.3125, 0.4062, 0.3125, 0.4062, 0.2935, 0.4375, 0.6875, 0.4375, 0.75, 0.4062, 0.75, 0.4062, 0.6875, 0.4375, 0.625, 0.4375, 0.6875, 0.4062, 0.6875, 0.4062, 0.625, 0.4062, 0.8125, 0.4062, 0.875, 0.375, 0.875, 0.375, 0.8125, 0.4062, 0.3438, 0.4062, 0.375, 0.375, 0.375, 0.375, 0.3438, 0.4062, 0.75, 0.4062, 0.8125, 0.375, 0.8125, 0.375, 0.75, 0.4062, 0.2935, 0.4062, 0.3125, 0.375, 0.3125, 0.375, 0.2935, 0.4062, 0.6875, 0.4062, 0.75, 0.375, 0.75, 0.375, 0.6875, 0.4062, 0.625, 0.4062, 0.6875, 0.375, 0.6875, 0.375, 0.625, 0.4062, 0.5625, 0.4062, 0.625, 0.375, 0.625, 0.375, 0.5625, 0.4062, 0.5, 0.4062, 0.5625, 0.375, 0.5625, 0.375, 0.5, 0.01821, 0.9994, 0.01912, 0.9994, 0.01912, 0.9994, 0.01821, 0.9994, 0.4062, 0.4375, 0.4062, 0.5, 0.375, 0.5, 0.375, 0.4375, 0.4062, 0.9173, 0.4062, 0.965, 0.375, 0.965, 0.375, 0.9173, 0.4062, 0.375, 0.4062, 0.4375, 0.375, 0.4375, 0.375, 0.375, 0.375, 0.5625, 0.375, 0.625, 0.3437, 0.625, 0.3437, 0.5625, 0.375, 0.5, 0.375, 0.5625, 0.3437, 0.5625, 0.3437, 0.5, 0.01912, 0.9994, 0.02002, 0.9994, 0.02002, 0.9994, 0.01912, 0.9994, 0.375, 0.4375, 0.375, 0.5, 0.3437, 0.5, 0.3437, 0.4375, 0.375, 0.9173, 0.375, 0.965, 0.3437, 0.965, 0.3437, 0.9173, 0.375, 0.375, 0.375, 0.4375, 0.3437, 0.4375, 0.3437, 0.375, 0.375, 0.8125, 0.375, 0.875, 0.3437, 0.875, 0.3437, 0.8125, 0.375, 0.3438, 0.375, 0.375, 0.3437, 0.375, 0.3437, 0.3438, 0.375, 0.75, 0.375, 0.8125, 0.3437, 0.8125, 0.3437, 0.75, 0.375, 0.2935, 0.375, 0.3125, 0.3437, 0.3125, 0.3437, 0.2935, 0.375, 0.6875, 0.375, 0.75, 0.3437, 0.75, 0.3437, 0.6875, 0.375, 0.625, 0.375, 0.6875, 0.3437, 0.6875, 0.3437, 0.625, 0.3437, 0.3438, 0.3437, 0.375, 0.3125, 0.375, 0.3125, 0.3438, 0.3437, 0.75, 0.3437, 0.8125, 0.3125, 0.8125, 0.3125, 0.75, 0.3437, 0.2935, 0.3437, 0.3125, 0.3125, 0.3125, 0.3125, 0.2935, 0.3437, 0.6875, 0.3437, 0.75, 0.3125, 0.75, 0.3125, 0.6875, 0.3437, 0.625, 0.3437, 0.6875, 0.3125, 0.6875, 0.3125, 0.625, 0.3437, 0.5625, 0.3437, 0.625, 0.3125, 0.625, 0.3125, 0.5625, 0.3437, 0.5, 0.3437, 0.5625, 0.3125, 0.5625, 0.3125, 0.5, 0.02002, 0.9994, 0.02093, 0.9995, 0.02093, 0.9995, 0.02002, 0.9994, 0.3437, 0.4375, 0.3437, 0.5, 0.3125, 0.5, 0.3125, 0.4375, 0.3437, 0.9173, 0.3437, 0.965, 0.3125, 0.965, 0.3125, 0.9173, 0.3437, 0.375, 0.3437, 0.4375, 0.3125, 0.4375, 0.3125, 0.375, 0.3437, 0.8125, 0.3437, 0.875, 0.3125, 0.875, 0.3125, 0.8125, 0.3125, 0.5, 0.3125, 0.5625, 0.2812, 0.5625, 0.2812, 0.5, 0.6875, 0.965, 0.7188, 0.965, 0.7188, 0.965, 0.6875, 0.965, 0.3125, 0.4375, 0.3125, 0.5, 0.2812, 0.5, 0.2812, 0.4375, 0.3125, 0.9173, 0.3125, 0.965, 0.2812, 0.965, 0.2812, 0.9173, 0.3125, 0.375, 0.3125, 0.4375, 0.2812, 0.4375, 0.2812, 0.375, 0.3125, 0.8125, 0.3125, 0.875, 0.2812, 0.875, 0.2812, 0.8125, 0.3125, 0.3438, 0.3125, 0.375, 0.2812, 0.375, 0.2812, 0.3438, 0.3125, 0.75, 0.3125, 0.8125, 0.2812, 0.8125, 0.2812, 0.75, 0.3125, 0.2935, 0.3125, 0.3125, 0.2812, 0.3125, 0.2812, 0.2935, 0.3125, 0.6875, 0.3125, 0.75, 0.2812, 0.75, 0.2812, 0.6875, 0.3125, 0.625, 0.3125, 0.6875, 0.2812, 0.6875, 0.2812, 0.625, 0.3125, 0.5625, 0.3125, 0.625, 0.2812, 0.625, 0.2812, 0.5625, 0.2812, 0.2935, 0.2812, 0.3125, 0.25, 0.3125, 0.25, 0.2935, 0.2812, 0.6875, 0.2812, 0.75, 0.25, 0.75, 0.25, 0.6875, 0.2812, 0.625, 0.2812, 0.6875, 0.25, 0.6875, 0.25, 0.625, 0.2812, 0.5625, 0.2812, 0.625, 0.25, 0.625, 0.25, 0.5625, 0.2812, 0.5, 0.2812, 0.5625, 0.25, 0.5625, 0.25, 0.5, 0.02093, 0.9995, 0.02183, 0.9995, 0.02183, 0.9995, 0.02093, 0.9995, 0.2812, 0.4375, 0.2812, 0.5, 0.25, 0.5, 0.25, 0.4375, 0.2812, 0.9173, 0.2812, 0.965, 0.25, 0.965, 0.25, 0.9173, 0.2812, 0.375, 0.2812, 0.4375, 0.25, 0.4375, 0.25, 0.375, 0.2812, 0.8125, 0.2812, 0.875, 0.25, 0.875, 0.25, 0.8125, 0.2812, 0.3438, 0.2812, 0.375, 0.25, 0.375, 0.25, 0.3438, 0.2812, 0.75, 0.2812, 0.8125, 0.25, 0.8125, 0.25, 0.75, 0.7188, 0.965, 0.75, 0.965, 0.75, 0.965, 0.7188, 0.965, 0.25, 0.4375, 0.25, 0.5, 0.2187, 0.5, 0.2187, 0.4375, 0.25, 0.9173, 0.25, 0.965, 0.2187, 0.965, 0.2187, 0.9173, 0.25, 0.375, 0.25, 0.4375, 0.2187, 0.4375, 0.2187, 0.375, 0.25, 0.8125, 0.25, 0.875, 0.2187, 0.875, 0.2187, 0.8125, 0.25, 0.3438, 0.25, 0.375, 0.2187, 0.375, 0.2187, 0.3438, 0.25, 0.75, 0.25, 0.8125, 0.2187, 0.8125, 0.2187, 0.75, 0.25, 0.2935, 0.25, 0.3125, 0.2187, 0.3125, 0.2187, 0.2935, 0.25, 0.6875, 0.25, 0.75, 0.2187, 0.75, 0.2187, 0.6875, 0.25, 0.625, 0.25, 0.6875, 0.2187, 0.6875, 0.2187, 0.625, 0.25, 0.5625, 0.25, 0.625, 0.2187, 0.625, 0.2187, 0.5625, 0.25, 0.5, 0.25, 0.5625, 0.2187, 0.5625, 0.2187, 0.5, 0.2187, 0.6875, 0.2187, 0.75, 0.1875, 0.75, 0.1875, 0.6875, 0.2187, 0.625, 0.2187, 0.6875, 0.1875, 0.6875, 0.1875, 0.625, 0.2187, 0.5625, 0.2187, 0.625, 0.1875, 0.625, 0.1875, 0.5625, 0.2187, 0.5, 0.2187, 0.5625, 0.1875, 0.5625, 0.1875, 0.5, 0.2187, 0.965, 0.25, 0.965, 0.25, 0.965, 0.2187, 0.965, 0.2187, 0.4375, 0.2187, 0.5, 0.1875, 0.5, 0.1875, 0.4375, 0.2187, 0.9173, 0.2187, 0.965, 0.1875, 0.965, 0.1875, 0.9173, 0.2187, 0.375, 0.2187, 0.4375, 0.1875, 0.4375, 0.1875, 0.375, 0.2187, 0.8125, 0.2187, 0.875, 0.1875, 0.875, 0.1875, 0.8125, 0.2187, 0.3438, 0.2187, 0.375, 0.1875, 0.375, 0.1875, 0.3438, 0.2187, 0.75, 0.2187, 0.8125, 0.1875, 0.8125, 0.1875, 0.75, 0.2187, 0.2935, 0.2187, 0.3125, 0.1875, 0.3125, 0.1875, 0.2935, 0.1875, 0.4375, 0.1875, 0.5, 0.1562, 0.5, 0.1562, 0.4375, 0.1875, 0.9173, 0.1875, 0.965, 0.1562, 0.965, 0.1562, 0.9173, 0.1875, 0.375, 0.1875, 0.4375, 0.1562, 0.4375, 0.1562, 0.375, 0.1875, 0.8125, 0.1875, 0.875, 0.1562, 0.875, 0.1562, 0.8125, 0.1875, 0.3438, 0.1875, 0.375, 0.1562, 0.375, 0.1562, 0.3438, 0.1875, 0.75, 0.1875, 0.8125, 0.1562, 0.8125, 0.1562, 0.75, 0.1875, 0.2935, 0.1875, 0.3125, 0.1562, 0.3125, 0.1562, 0.2935, 0.1875, 0.6875, 0.1875, 0.75, 0.1562, 0.75, 0.1562, 0.6875, 0.1875, 0.625, 0.1875, 0.6875, 0.1562, 0.6875, 0.1562, 0.625, 0.1875, 0.5625, 0.1875, 0.625, 0.1562, 0.625, 0.1562, 0.5625, 0.1875, 0.5, 0.1875, 0.5625, 0.1562, 0.5625, 0.1562, 0.5, 0.02183, 0.9995, 0.02273, 0.9995, 0.02273, 0.9995, 0.02183, 0.9995, 0.1562, 0.625, 0.1562, 0.6875, 0.125, 0.6875, 0.125, 0.625, 0.1562, 0.5625, 0.1562, 0.625, 0.125, 0.625, 0.125, 0.5625, 0.1562, 0.5, 0.1562, 0.5625, 0.125, 0.5625, 0.125, 0.5, 0.1875, 0.965, 0.2187, 0.965, 0.2187, 0.965, 0.1875, 0.965, 0.1562, 0.4375, 0.1562, 0.5, 0.125, 0.5, 0.125, 0.4375, 0.1562, 0.9173, 0.1562, 0.965, 0.125, 0.965, 0.125, 0.9173, 0.1562, 0.375, 0.1562, 0.4375, 0.125, 0.4375, 0.125, 0.375, 0.1562, 0.8125, 0.1562, 0.875, 0.125, 0.875, 0.125, 0.8125, 0.1562, 0.3438, 0.1562, 0.375, 0.125, 0.375, 0.125, 0.3438, 0.1562, 0.75, 0.1562, 0.8125, 0.125, 0.8125, 0.125, 0.75, 0.1562, 0.2935, 0.1562, 0.3125, 0.125, 0.3125, 0.125, 0.2935, 0.1562, 0.6875, 0.1562, 0.75, 0.125, 0.75, 0.125, 0.6875, 0.125, 0.9173, 0.125, 0.965, 0.09375, 0.965, 0.09375, 0.9173, 0.125, 0.375, 0.125, 0.4375, 0.09375, 0.4375, 0.09375, 0.375, 0.125, 0.8125, 0.125, 0.875, 0.09375, 0.875, 0.09375, 0.8125, 0.125, 0.3438, 0.125, 0.375, 0.09375, 0.375, 0.09375, 0.3438, 0.125, 0.75, 0.125, 0.8125, 0.09375, 0.8125, 0.09375, 0.75, 0.125, 0.2935, 0.125, 0.3125, 0.09375, 0.3125, 0.09375, 0.2935, 0.125, 0.6875, 0.125, 0.75, 0.09375, 0.75, 0.09375, 0.6875, 0.125, 0.625, 0.125, 0.6875, 0.09375, 0.6875, 0.09375, 0.625, 0.125, 0.5625, 0.125, 0.625, 0.09375, 0.625, 0.09375, 0.5625, 0.125, 0.5, 0.125, 0.5625, 0.09375, 0.5625, 0.09375, 0.5, 0.02273, 0.9995, 0.02364, 0.9996, 0.02364, 0.9996, 0.02273, 0.9995, 0.125, 0.4375, 0.125, 0.5, 0.09375, 0.5, 0.09375, 0.4375, 0.09375, 0.625, 0.09375, 0.6875, 0.0625, 0.6875, 0.0625, 0.625, 0.09375, 0.5625, 0.09375, 0.625, 0.0625, 0.625, 0.0625, 0.5625, 0.09375, 0.5, 0.09375, 0.5625, 0.0625, 0.5625, 0.0625, 0.5, 0.875, 0.965, 0.9063, 0.965, 0.9063, 0.965, 0.875, 0.965, 0.09375, 0.4375, 0.09375, 0.5, 0.0625, 0.5, 0.0625, 0.4375, 0.09375, 0.9173, 0.09375, 0.965, 0.0625, 0.965, 0.0625, 0.9173, 0.09375, 0.375, 0.09375, 0.4375, 0.0625, 0.4375, 0.0625, 0.375, 0.09375, 0.8125, 0.09375, 0.875, 0.0625, 0.875, 0.0625, 0.8125, 0.09375, 0.3438, 0.09375, 0.375, 0.0625, 0.375, 0.0625, 0.3438, 0.09375, 0.75, 0.09375, 0.8125, 0.0625, 0.8125, 0.0625, 0.75, 0.09375, 0.2935, 0.09375, 0.3125, 0.0625, 0.3125, 0.0625, 0.2935, 0.09375, 0.6875, 0.09375, 0.75, 0.0625, 0.75, 0.0625, 0.6875, 0.0625, 0.375, 0.0625, 0.4375, 0.03125, 0.4375, 0.03125, 0.375, 0.0625, 0.8125, 0.0625, 0.875, 0.03125, 0.875, 0.03125, 0.8125, 0.0625, 0.3438, 0.0625, 0.375, 0.03125, 0.375, 0.03125, 0.3438, 0.0625, 0.75, 0.0625, 0.8125, 0.03125, 0.8125, 0.03125, 0.75, 0.0625, 0.2935, 0.0625, 0.3125, 0.03125, 0.3125, 0.03125, 0.2935, 0.0625, 0.6875, 0.0625, 0.75, 0.03125, 0.75, 0.03125, 0.6875, 0.0625, 0.625, 0.0625, 0.6875, 0.03125, 0.6875, 0.03125, 0.625, 0.0625, 0.5625, 0.0625, 0.625, 0.03125, 0.625, 0.03125, 0.5625, 0.0625, 0.5, 0.0625, 0.5625, 0.03125, 0.5625, 0.03125, 0.5, 0.008249, 0.9995, 0.009155, 0.9994, 0.009155, 0.9994, 0.00825, 0.9995, 0.0625, 0.4375, 0.0625, 0.5, 0.03125, 0.5, 0.03125, 0.4375, 0.0625, 0.9173, 0.0625, 0.965, 0.03125, 0.965, 0.03125, 0.9173, 0.03125, 0.5625, 0.03125, 0.625, 2.98e-08, 0.625, 0.0, 0.5625, 0.03125, 0.5, 0.03125, 0.5625, 0.0, 0.5625, 0.0, 0.5, 0.02364, 0.9996, 0.02454, 0.9996, 0.02454, 0.9996, 0.02364, 0.9996, 0.03125, 0.4375, 0.03125, 0.5, 0.0, 0.5, 0.0, 0.4375, 0.03125, 0.9173, 0.03125, 0.965, 1.192e-07, 0.965, 8.941e-08, 0.9173, 0.03125, 0.375, 0.03125, 0.4375, 0.0, 0.4375, 2.98e-08, 0.375, 0.03125, 0.8125, 0.03125, 0.875, 2.98e-08, 0.875, 2.98e-08, 0.8125, 0.03125, 0.3438, 0.03125, 0.375, 2.98e-08, 0.375, 2.98e-08, 0.3438, 0.03125, 0.75, 0.03125, 0.8125, 2.98e-08, 0.8125, 2.98e-08, 0.75, 0.03125, 0.2935, 0.03125, 0.3125, 0.0, 0.3125, 0.0, 0.2935, 0.03125, 0.6875, 0.03125, 0.75, 2.98e-08, 0.75, 0.0, 0.6875, 0.03125, 0.625, 0.03125, 0.6875, 0.0, 0.6875, 2.98e-08, 0.625, 1.0, 0.3438, 1.0, 0.375, 0.9688, 0.375, 0.9688, 0.3438, 1.0, 0.75, 1.0, 0.8125, 0.9688, 0.8125, 0.9688, 0.75, 1.0, 0.2935, 1.0, 0.3125, 0.9688, 0.3125, 0.9688, 0.2935, 1.0, 0.6875, 1.0, 0.75, 0.9688, 0.75, 0.9688, 0.6875, 1.0, 0.625, 1.0, 0.6875, 0.9688, 0.6875, 0.9688, 0.625, 1.0, 0.5625, 1.0, 0.625, 0.9688, 0.625, 0.9688, 0.5625, 1.0, 0.5, 1.0, 0.5625, 0.9688, 0.5625, 0.9688, 0.5, 0.3437, 0.965, 0.375, 0.965, 0.375, 0.965, 0.3437, 0.965, 1.0, 0.4375, 1.0, 0.5, 0.9688, 0.5, 0.9688, 0.4375, 1.0, 0.9173, 1.0, 0.965, 0.9688, 0.965, 0.9688, 0.9173, 1.0, 0.375, 1.0, 0.4375, 0.9688, 0.4375, 0.9688, 0.375, 1.0, 0.8125, 1.0, 0.875, 0.9688, 0.875, 0.9688, 0.8125, 0.9688, 0.5, 0.9688, 0.5625, 0.9375, 0.5625, 0.9375, 0.5, 0.3125, 0.965, 0.3437, 0.965, 0.3437, 0.965, 0.3125, 0.965, 0.9688, 0.4375, 0.9688, 0.5, 0.9375, 0.5, 0.9375, 0.4375, 0.9688, 0.9173, 0.9688, 0.965, 0.9375, 0.965, 0.9375, 0.9173, 0.9688, 0.375, 0.9688, 0.4375, 0.9375, 0.4375, 0.9375, 0.375, 0.9688, 0.8125, 0.9688, 0.875, 0.9375, 0.875, 0.9375, 0.8125, 0.9688, 0.3438, 0.9688, 0.375, 0.9375, 0.375, 0.9375, 0.3438, 0.9688, 0.75, 0.9688, 0.8125, 0.9375, 0.8125, 0.9375, 0.75, 0.9688, 0.2935, 0.9688, 0.3125, 0.9375, 0.3125, 0.9375, 0.2935, 0.9688, 0.6875, 0.9688, 0.75, 0.9375, 0.75, 0.9375, 0.6875, 0.9688, 0.625, 0.9688, 0.6875, 0.9375, 0.6875, 0.9375, 0.625, 0.9688, 0.5625, 0.9688, 0.625, 0.9375, 0.625, 0.9375, 0.5625, 0.9375, 0.75, 0.9375, 0.8125, 0.9063, 0.8125, 0.9062, 0.75, 0.9375, 0.2935, 0.9375, 0.3125, 0.9062, 0.3125, 0.9062, 0.2935, 0.9375, 0.6875, 0.9375, 0.75, 0.9062, 0.75, 0.9062, 0.6875, 0.9375, 0.625, 0.9375, 0.6875, 0.9062, 0.6875, 0.9062, 0.625, 0.9375, 0.5625, 0.9375, 0.625, 0.9062, 0.625, 0.9062, 0.5625, 0.9375, 0.5, 0.9375, 0.5625, 0.9062, 0.5625, 0.9062, 0.5, 0.009155, 0.9994, 0.01006, 0.9994, 0.01006, 0.9994, 0.009155, 0.9994, 0.9375, 0.4375, 0.9375, 0.5, 0.9062, 0.5, 0.9062, 0.4375, 0.9375, 0.9173, 0.9375, 0.965, 0.9063, 0.965, 0.9063, 0.9173, 0.9375, 0.375, 0.9375, 0.4375, 0.9062, 0.4375, 0.9062, 0.375, 0.9375, 0.8125, 0.9375, 0.875, 0.9063, 0.875, 0.9063, 0.8125, 0.9375, 0.3438, 0.9375, 0.375, 0.9062, 0.375, 0.9062, 0.3438, 0.9062, 0.5, 0.9062, 0.5625, 0.875, 0.5625, 0.875, 0.5, 0.8438, 0.965, 0.875, 0.965, 0.875, 0.965, 0.8438, 0.965, 0.9062, 0.4375, 0.9062, 0.5, 0.875, 0.5, 0.875, 0.4375, 0.9063, 0.9173, 0.9063, 0.965, 0.875, 0.965, 0.875, 0.9173, 0.9062, 0.375, 0.9062, 0.4375, 0.875, 0.4375, 0.875, 0.375, 0.9063, 0.8125, 0.9063, 0.875, 0.875, 0.875, 0.875, 0.8125, 0.9062, 0.3438, 0.9062, 0.375, 0.875, 0.375, 0.875, 0.3438, 0.9062, 0.75, 0.9063, 0.8125, 0.875, 0.8125, 0.875, 0.75, 0.9062, 0.2935, 0.9062, 0.3125, 0.875, 0.3125, 0.875, 0.2935, 0.9062, 0.6875, 0.9062, 0.75, 0.875, 0.75, 0.875, 0.6875, 0.9062, 0.625, 0.9062, 0.6875, 0.875, 0.6875, 0.875, 0.625, 0.9062, 0.5625, 0.9062, 0.625, 0.875, 0.625, 0.875, 0.5625, 0.875, 0.2935, 0.875, 0.3125, 0.8438, 0.3125, 0.8438, 0.2935, 0.875, 0.6875, 0.875, 0.75, 0.8438, 0.75, 0.8438, 0.6875, 0.875, 0.625, 0.875, 0.6875, 0.8438, 0.6875, 0.8438, 0.625, 0.875, 0.5625, 0.875, 0.625, 0.8438, 0.625, 0.8438, 0.5625, 0.875, 0.5, 0.875, 0.5625, 0.8438, 0.5625, 0.8438, 0.5, 0.02454, 0.9996, 0.02544, 0.9997, 0.02544, 0.9997, 0.02454, 0.9996, 0.875, 0.4375, 0.875, 0.5, 0.8438, 0.5, 0.8438, 0.4375, 0.875, 0.9173, 0.875, 0.965, 0.8438, 0.965, 0.8438, 0.9173, 0.875, 0.375, 0.875, 0.4375, 0.8438, 0.4375, 0.8438, 0.375, 0.875, 0.8125, 0.875, 0.875, 0.8438, 0.875, 0.8438, 0.8125, 0.875, 0.3438, 0.875, 0.375, 0.8438, 0.375, 0.8438, 0.3438, 0.875, 0.75, 0.875, 0.8125, 0.8438, 0.8125, 0.8438, 0.75, 0.02544, 0.9997, 0.02635, 0.9997, 0.02635, 0.9997, 0.02544, 0.9997, 0.8438, 0.4375, 0.8438, 0.5, 0.8125, 0.5, 0.8125, 0.4375, 0.8438, 0.9173, 0.8438, 0.965, 0.8125, 0.965, 0.8125, 0.9173, 0.8438, 0.375, 0.8438, 0.4375, 0.8125, 0.4375, 0.8125, 0.375, 0.8438, 0.8125, 0.8438, 0.875, 0.8125, 0.875, 0.8125, 0.8125, 0.8438, 0.3438, 0.8438, 0.375, 0.8125, 0.375, 0.8125, 0.3438, 0.8438, 0.75, 0.8438, 0.8125, 0.8125, 0.8125, 0.8125, 0.75, 0.8438, 0.2935, 0.8438, 0.3125, 0.8125, 0.3125, 0.8125, 0.2935, 0.8438, 0.6875, 0.8438, 0.75, 0.8125, 0.75, 0.8125, 0.6875, 0.8438, 0.625, 0.8438, 0.6875, 0.8125, 0.6875, 0.8125, 0.625, 0.8438, 0.5625, 0.8438, 0.625, 0.8125, 0.625, 0.8125, 0.5625, 0.8438, 0.5, 0.8438, 0.5625, 0.8125, 0.5625, 0.8125, 0.5, 0.8125, 0.6875, 0.8125, 0.75, 0.7813, 0.75, 0.7813, 0.6875, 0.8125, 0.625, 0.8125, 0.6875, 0.7813, 0.6875, 0.7813, 0.625, 0.8125, 0.5625, 0.8125, 0.625, 0.7813, 0.625, 0.7812, 0.5625, 0.8125, 0.5, 0.8125, 0.5625, 0.7812, 0.5625, 0.7812, 0.5, 0.01006, 0.9994, 0.01097, 0.9994, 0.01097, 0.9994, 0.01006, 0.9994, 0.8125, 0.4375, 0.8125, 0.5, 0.7812, 0.5, 0.7812, 0.4375, 0.8125, 0.9173, 0.8125, 0.965, 0.7813, 0.965, 0.7813, 0.9173, 0.8125, 0.375, 0.8125, 0.4375, 0.7812, 0.4375, 0.7813, 0.375, 0.8125, 0.8125, 0.8125, 0.875, 0.7813, 0.875, 0.7813, 0.8125, 0.8125, 0.3438, 0.8125, 0.375, 0.7813, 0.375, 0.7813, 0.3438, 0.8125, 0.75, 0.8125, 0.8125, 0.7813, 0.8125, 0.7813, 0.75, 0.8125, 0.2935, 0.8125, 0.3125, 0.7813, 0.3125, 0.7813, 0.2935, 0.7812, 0.4375, 0.7812, 0.5, 0.75, 0.5, 0.75, 0.4375, 0.7813, 0.9173, 0.7813, 0.965, 0.75, 0.965, 0.75, 0.9173, 0.7813, 0.375, 0.7812, 0.4375, 0.75, 0.4375, 0.75, 0.375, 0.7813, 0.8125, 0.7813, 0.875, 0.75, 0.875, 0.75, 0.8125, 0.7813, 0.3438, 0.7813, 0.375, 0.75, 0.375, 0.75, 0.3438, 0.7813, 0.75, 0.7813, 0.8125, 0.75, 0.8125, 0.75, 0.75, 0.7813, 0.2935, 0.7813, 0.3125, 0.75, 0.3125, 0.75, 0.2935, 0.7813, 0.6875, 0.7813, 0.75, 0.75, 0.75, 0.75, 0.6875, 0.7813, 0.625, 0.7813, 0.6875, 0.75, 0.6875, 0.75, 0.625, 0.7812, 0.5625, 0.7813, 0.625, 0.75, 0.625, 0.75, 0.5625, 0.7812, 0.5, 0.7812, 0.5625, 0.75, 0.5625, 0.75, 0.5, 0.02635, 0.9997, 0.02725, 0.9998, 0.02725, 0.9998, 0.02635, 0.9997, 0.75, 0.625, 0.75, 0.6875, 0.7188, 0.6875, 0.7188, 0.625, 0.75, 0.5625, 0.75, 0.625, 0.7188, 0.625, 0.7188, 0.5625, 0.75, 0.5, 0.75, 0.5625, 0.7188, 0.5625, 0.7188, 0.5, 0.02725, 0.9998, 0.02815, 0.9998, 0.02815, 0.9998, 0.02725, 0.9998, 0.75, 0.4375, 0.75, 0.5, 0.7188, 0.5, 0.7188, 0.4375, 0.75, 0.9173, 0.75, 0.965, 0.7188, 0.965, 0.7188, 0.9173, 0.75, 0.375, 0.75, 0.4375, 0.7188, 0.4375, 0.7188, 0.375, 0.75, 0.8125, 0.75, 0.875, 0.7188, 0.875, 0.7188, 0.8125, 0.75, 0.3438, 0.75, 0.375, 0.7188, 0.375, 0.7188, 0.3438, 0.75, 0.75, 0.75, 0.8125, 0.7188, 0.8125, 0.7188, 0.75, 0.75, 0.2935, 0.75, 0.3125, 0.7188, 0.3125, 0.7188, 0.2935, 0.75, 0.6875, 0.75, 0.75, 0.7188, 0.75, 0.7188, 0.6875, 0.7188, 0.375, 0.7188, 0.4375, 0.6875, 0.4375, 0.6875, 0.375, 0.7188, 0.8125, 0.7188, 0.875, 0.6875, 0.875, 0.6875, 0.8125, 0.7188, 0.3438, 0.7188, 0.375, 0.6875, 0.375, 0.6875, 0.3438, 0.7188, 0.75, 0.7188, 0.8125, 0.6875, 0.8125, 0.6875, 0.75, 0.7188, 0.2935, 0.7188, 0.3125, 0.6875, 0.3125, 0.6875, 0.2935, 0.7188, 0.6875, 0.7188, 0.75, 0.6875, 0.75, 0.6875, 0.6875, 0.7188, 0.625, 0.7188, 0.6875, 0.6875, 0.6875, 0.6875, 0.625, 0.7188, 0.5625, 0.7188, 0.625, 0.6875, 0.625, 0.6875, 0.5625, 0.7188, 0.5, 0.7188, 0.5625, 0.6875, 0.5625, 0.6875, 0.5, 0.4375, 0.965, 0.4687, 0.965, 0.4687, 0.965, 0.4375, 0.965, 0.7188, 0.4375, 0.7188, 0.5, 0.6875, 0.5, 0.6875, 0.4375, 0.7188, 0.9173, 0.7188, 0.965, 0.6875, 0.965, 0.6875, 0.9173, 0.6875, 0.5625, 0.6875, 0.625, 0.6563, 0.625, 0.6562, 0.5625, 0.6875, 0.5, 0.6875, 0.5625, 0.6562, 0.5625, 0.6562, 0.5, 0.5312, 0.965, 0.5625, 0.965, 0.5625, 0.965, 0.5312, 0.965, 0.6875, 0.4375, 0.6875, 0.5, 0.6562, 0.5, 0.6562, 0.4375, 0.6875, 0.9173, 0.6875, 0.965, 0.6563, 0.965, 0.6563, 0.9173, 0.6875, 0.375, 0.6875, 0.4375, 0.6562, 0.4375, 0.6563, 0.375, 0.6875, 0.8125, 0.6875, 0.875, 0.6563, 0.875, 0.6563, 0.8125, 0.6875, 0.3438, 0.6875, 0.375, 0.6563, 0.375, 0.6562, 0.3438, 0.6875, 0.75, 0.6875, 0.8125, 0.6563, 0.8125, 0.6563, 0.75, 0.6875, 0.2935, 0.6875, 0.3125, 0.6562, 0.3125, 0.6562, 0.2935, 0.6875, 0.6875, 0.6875, 0.75, 0.6563, 0.75, 0.6562, 0.6875, 0.6875, 0.625, 0.6875, 0.6875, 0.6562, 0.6875, 0.6563, 0.625, 0.6563, 0.8125, 0.6563, 0.875, 0.625, 0.875, 0.625, 0.8125, 0.6562, 0.3438, 0.6563, 0.375, 0.625, 0.375, 0.625, 0.3438, 0.6563, 0.75, 0.6563, 0.8125, 0.625, 0.8125, 0.625, 0.75, 0.6562, 0.2935, 0.6562, 0.3125, 0.625, 0.3125, 0.625, 0.2935, 0.6562, 0.6875, 0.6563, 0.75, 0.625, 0.75, 0.625, 0.6875, 0.6563, 0.625, 0.6562, 0.6875, 0.625, 0.6875, 0.625, 0.625, 0.6562, 0.5625, 0.6563, 0.625, 0.625, 0.625, 0.625, 0.5625, 0.6562, 0.5, 0.6562, 0.5625, 0.625, 0.5625, 0.625, 0.5, 0.5, 0.965, 0.5312, 0.965, 0.5312, 0.965, 0.5, 0.965, 0.6562, 0.4375, 0.6562, 0.5, 0.625, 0.5, 0.625, 0.4375, 0.6563, 0.9173, 0.6563, 0.965, 0.625, 0.965, 0.625, 0.9173, 0.6563, 0.375, 0.6562, 0.4375, 0.625, 0.4375, 0.625, 0.375, 0.625, 0.5625, 0.625, 0.625, 0.5938, 0.625, 0.5938, 0.5625, 0.625, 0.5, 0.625, 0.5625, 0.5938, 0.5625, 0.5938, 0.5, 0.02815, 0.9998, 0.02905, 0.9999, 0.02905, 0.9999, 0.02815, 0.9998, 0.625, 0.4375, 0.625, 0.5, 0.5938, 0.5, 0.5938, 0.4375, 0.625, 0.9173, 0.625, 0.965, 0.5938, 0.965, 0.5938, 0.9173, 0.625, 0.375, 0.625, 0.4375, 0.5938, 0.4375, 0.5938, 0.375, 0.625, 0.8125, 0.625, 0.875, 0.5938, 0.875, 0.5938, 0.8125, 0.625, 0.3438, 0.625, 0.375, 0.5938, 0.375, 0.5938, 0.3438, 0.625, 0.75, 0.625, 0.8125, 0.5938, 0.8125, 0.5938, 0.75, 0.625, 0.2935, 0.625, 0.3125, 0.5938, 0.3125, 0.5938, 0.2935, 0.625, 0.6875, 0.625, 0.75, 0.5938, 0.75, 0.5938, 0.6875, 0.625, 0.625, 0.625, 0.6875, 0.5938, 0.6875, 0.5938, 0.625, 0.5938, 0.3438, 0.5938, 0.375, 0.5625, 0.375, 0.5625, 0.3438, 0.5938, 0.75, 0.5938, 0.8125, 0.5625, 0.8125, 0.5625, 0.75, 0.5938, 0.2935, 0.5938, 0.3125, 0.5625, 0.3125, 0.5625, 0.2935, 0.5938, 0.6875, 0.5938, 0.75, 0.5625, 0.75, 0.5625, 0.6875, 0.5938, 0.625, 0.5938, 0.6875, 0.5625, 0.6875, 0.5625, 0.625, 0.5938, 0.5625, 0.5938, 0.625, 0.5625, 0.625, 0.5625, 0.5625, 0.5938, 0.5, 0.5938, 0.5625, 0.5625, 0.5625, 0.5625, 0.5, 1.192e-07, 0.965, 0.03125, 0.965, 0.03125, 0.965, 1.192e-07, 0.965, 0.5938, 0.4375, 0.5938, 0.5, 0.5625, 0.5, 0.5625, 0.4375, 0.5938, 0.9173, 0.5938, 0.965, 0.5625, 0.965, 0.5625, 0.9173, 0.5938, 0.375, 0.5938, 0.4375, 0.5625, 0.4375, 0.5625, 0.375, 0.5938, 0.8125, 0.5938, 0.875, 0.5625, 0.875, 0.5625, 0.8125, 0.5625, 0.5, 0.5625, 0.5625, 0.5312, 0.5625, 0.5312, 0.5, 0.9688, 0.965, 1.0, 0.965, 1.0, 0.965, 0.9688, 0.965, 0.5625, 0.4375, 0.5625, 0.5, 0.5312, 0.5, 0.5312, 0.4375, 0.5625, 0.9173, 0.5625, 0.965, 0.5312, 0.965, 0.5312, 0.9173, 0.5625, 0.375, 0.5625, 0.4375, 0.5312, 0.4375, 0.5312, 0.375, 0.5625, 0.8125, 0.5625, 0.875, 0.5312, 0.875, 0.5312, 0.8125, 0.5625, 0.3438, 0.5625, 0.375, 0.5312, 0.375, 0.5312, 0.3438, 0.5625, 0.75, 0.5625, 0.8125, 0.5312, 0.8125, 0.5312, 0.75, 0.5625, 0.2935, 0.5625, 0.3125, 0.5312, 0.3125, 0.5312, 0.2935, 0.5625, 0.6875, 0.5625, 0.75, 0.5312, 0.75, 0.5312, 0.6875, 0.5625, 0.625, 0.5625, 0.6875, 0.5312, 0.6875, 0.5312, 0.625, 0.5625, 0.5625, 0.5625, 0.625, 0.5312, 0.625, 0.5312, 0.5625, 0.5312, 0.75, 0.5312, 0.8125, 0.5, 0.8125, 0.5, 0.75, 0.5312, 0.2935, 0.5312, 0.3125, 0.5, 0.3125, 0.5, 0.2935, 0.5312, 0.6875, 0.5312, 0.75, 0.5, 0.75, 0.5, 0.6875, 0.5312, 0.625, 0.5312, 0.6875, 0.5, 0.6875, 0.5, 0.625, 0.5312, 0.5625, 0.5312, 0.625, 0.5, 0.625, 0.5, 0.5625, 0.2686, 0.06748, 0.3574, 0.03072, 0.4516, 0.01198, 0.5477, 0.01198, 0.6419, 0.03072, 0.7306, 0.06748, 0.8105, 0.1208, 0.8784, 0.1888, 0.9318, 0.2686, 0.9685, 0.3574, 0.9873, 0.4516, 0.9873, 0.5477, 0.9685, 0.6419, 0.9318, 0.7306, 0.8784, 0.8105, 0.8105, 0.8784, 0.7306, 0.9318, 0.6419, 0.9685, 0.5477, 0.9873, 0.4516, 0.9873, 0.3574, 0.9685, 0.2686, 0.9318, 0.1888, 0.8784, 0.1208, 0.8105, 0.06748, 0.7306, 0.03072, 0.6419, 0.01198, 0.5477, 0.01198, 0.4516, 0.03072, 0.3574, 0.06748, 0.2686, 0.1208, 0.1888, 0.1888, 0.1208, 0.5312, 0.5, 0.5312, 0.5625, 0.5, 0.5625, 0.5, 0.5, 0.1562, 0.965, 0.1875, 0.965, 0.1875, 0.965, 0.1562, 0.965, 0.5312, 0.4375, 0.5312, 0.5, 0.5, 0.5, 0.5, 0.4375, 0.5312, 0.9173, 0.5312, 0.965, 0.5, 0.965, 0.5, 0.9173, 0.5312, 0.375, 0.5312, 0.4375, 0.5, 0.4375, 0.5, 0.375, 0.5312, 0.8125, 0.5312, 0.875, 0.5, 0.875, 0.5, 0.8125, 0.5312, 0.3438, 0.5312, 0.375, 0.5, 0.375, 0.5, 0.3438, 0.5312, 0.3125, 0.5312, 0.3438, 0.5, 0.3438, 0.5, 0.3125, 0.5625, 0.3125, 0.5625, 0.3438, 0.5312, 0.3438, 0.5312, 0.3125, 0.5938, 0.3125, 0.5938, 0.3438, 0.5625, 0.3438, 0.5625, 0.3125, 0.625, 0.3125, 0.625, 0.3438, 0.5938, 0.3438, 0.5938, 0.3125, 0.6562, 0.3125, 0.6562, 0.3438, 0.625, 0.3438, 0.625, 0.3125, 0.6875, 0.3125, 0.6875, 0.3438, 0.6562, 0.3438, 0.6562, 0.3125, 0.7188, 0.3125, 0.7188, 0.3438, 0.6875, 0.3438, 0.6875, 0.3125, 0.75, 0.3125, 0.75, 0.3438, 0.7188, 0.3438, 0.7188, 0.3125, 0.7813, 0.3125, 0.7813, 0.3438, 0.75, 0.3438, 0.75, 0.3125, 0.8125, 0.3125, 0.8125, 0.3438, 0.7813, 0.3438, 0.7813, 0.3125, 0.8438, 0.3125, 0.8438, 0.3438, 0.8125, 0.3438, 0.8125, 0.3125, 0.875, 0.3125, 0.875, 0.3438, 0.8438, 0.3438, 0.8438, 0.3125, 0.9062, 0.3125, 0.9062, 0.3438, 0.875, 0.3438, 0.875, 0.3125, 0.9375, 0.3125, 0.9375, 0.3438, 0.9062, 0.3438, 0.9062, 0.3125, 0.9688, 0.3125, 0.9688, 0.3438, 0.9375, 0.3438, 0.9375, 0.3125, 1.0, 0.3125, 1.0, 0.3438, 0.9688, 0.3438, 0.9688, 0.3125, 0.03125, 0.3125, 0.03125, 0.3438, 2.98e-08, 0.3438, 0.0, 0.3125, 0.0625, 0.3125, 0.0625, 0.3438, 0.03125, 0.3438, 0.03125, 0.3125, 0.09375, 0.3125, 0.09375, 0.3438, 0.0625, 0.3438, 0.0625, 0.3125, 0.125, 0.3125, 0.125, 0.3438, 0.09375, 0.3438, 0.09375, 0.3125, 0.1562, 0.3125, 0.1562, 0.3438, 0.125, 0.3438, 0.125, 0.3125, 0.1875, 0.3125, 0.1875, 0.3438, 0.1562, 0.3438, 0.1562, 0.3125, 0.2187, 0.3125, 0.2187, 0.3438, 0.1875, 0.3438, 0.1875, 0.3125, 0.25, 0.3125, 0.25, 0.3438, 0.2187, 0.3438, 0.2187, 0.3125, 0.2812, 0.3125, 0.2812, 0.3438, 0.25, 0.3438, 0.25, 0.3125, 0.3125, 0.3125, 0.3125, 0.3438, 0.2812, 0.3438, 0.2812, 0.3125, 0.3437, 0.3125, 0.3437, 0.3438, 0.3125, 0.3438, 0.3125, 0.3125, 0.375, 0.3125, 0.375, 0.3438, 0.3437, 0.3438, 0.3437, 0.3125, 0.4062, 0.3125, 0.4062, 0.3438, 0.375, 0.3438, 0.375, 0.3125, 0.4375, 0.3125, 0.4375, 0.3438, 0.4062, 0.3438, 0.4062, 0.3125, 0.4687, 0.3125, 0.4687, 0.3438, 0.4375, 0.3438, 0.4375, 0.3125, 0.5, 0.3125, 0.5, 0.3438, 0.4687, 0.3438, 0.4687, 0.3125, 0.5312, 0.875, 0.5312, 0.9173, 0.5, 0.9173, 0.5, 0.875, 0.5625, 0.875, 0.5625, 0.9173, 0.5312, 0.9173, 0.5312, 0.875, 0.5938, 0.875, 0.5938, 0.9173, 0.5625, 0.9173, 0.5625, 0.875, 0.625, 0.875, 0.625, 0.9173, 0.5938, 0.9173, 0.5938, 0.875, 0.6563, 0.875, 0.6563, 0.9173, 0.625, 0.9173, 0.625, 0.875, 0.6875, 0.875, 0.6875, 0.9173, 0.6563, 0.9173, 0.6563, 0.875, 0.7188, 0.875, 0.7188, 0.9173, 0.6875, 0.9173, 0.6875, 0.875, 0.75, 0.875, 0.75, 0.9173, 0.7188, 0.9173, 0.7188, 0.875, 0.7813, 0.875, 0.7813, 0.9173, 0.75, 0.9173, 0.75, 0.875, 0.8125, 0.875, 0.8125, 0.9173, 0.7813, 0.9173, 0.7813, 0.875, 0.8438, 0.875, 0.8438, 0.9173, 0.8125, 0.9173, 0.8125, 0.875, 0.875, 0.875, 0.875, 0.9173, 0.8438, 0.9173, 0.8438, 0.875, 0.9063, 0.875, 0.9063, 0.9173, 0.875, 0.9173, 0.875, 0.875, 0.9375, 0.875, 0.9375, 0.9173, 0.9063, 0.9173, 0.9063, 0.875, 0.9688, 0.875, 0.9688, 0.9173, 0.9375, 0.9173, 0.9375, 0.875, 1.0, 0.875, 1.0, 0.9173, 0.9688, 0.9173, 0.9688, 0.875, 0.03125, 0.875, 0.03125, 0.9173, 8.941e-08, 0.9173, 2.98e-08, 0.875, 0.0625, 0.875, 0.0625, 0.9173, 0.03125, 0.9173, 0.03125, 0.875, 0.09375, 0.875, 0.09375, 0.9173, 0.0625, 0.9173, 0.0625, 0.875, 0.125, 0.875, 0.125, 0.9173, 0.09375, 0.9173, 0.09375, 0.875, 0.1562, 0.875, 0.1562, 0.9173, 0.125, 0.9173, 0.125, 0.875, 0.1875, 0.875, 0.1875, 0.9173, 0.1562, 0.9173, 0.1562, 0.875, 0.2187, 0.875, 0.2187, 0.9173, 0.1875, 0.9173, 0.1875, 0.875, 0.25, 0.875, 0.25, 0.9173, 0.2187, 0.9173, 0.2187, 0.875, 0.2812, 0.875, 0.2812, 0.9173, 0.25, 0.9173, 0.25, 0.875, 0.3125, 0.875, 0.3125, 0.9173, 0.2812, 0.9173, 0.2812, 0.875, 0.3437, 0.875, 0.3437, 0.9173, 0.3125, 0.9173, 0.3125, 0.875, 0.375, 0.875, 0.375, 0.9173, 0.3437, 0.9173, 0.3437, 0.875, 0.4062, 0.875, 0.4062, 0.9173, 0.375, 0.9173, 0.375, 0.875, 0.4375, 0.875, 0.4375, 0.9173, 0.4062, 0.9173, 0.4062, 0.875, 0.4687, 0.875, 0.4687, 0.9173, 0.4375, 0.9173, 0.4375, 0.875, 0.5, 0.875, 0.5, 0.9173, 0.4687, 0.9173, 0.4687, 0.875, 0.9688, 0.965, 1.0, 0.965, 1.0, 0.9963, 0.9688, 0.9963, 0.2812, 0.965, 0.3125, 0.965, 0.3125, 0.9963, 0.2812, 0.9963, 0.2187, 0.965, 0.25, 0.965, 0.25, 0.9963, 0.2187, 0.9963, 0.125, 0.965, 0.1562, 0.965, 0.1562, 0.9963, 0.125, 0.9963, 0.3437, 0.965, 0.375, 0.965, 0.375, 0.9963, 0.3437, 0.9963, 0.1875, 0.965, 0.2187, 0.965, 0.2187, 0.9963, 0.1875, 0.9963, 0.3125, 0.965, 0.3437, 0.965, 0.3437, 0.9963, 0.3125, 0.9963, 0.25, 0.965, 0.2812, 0.965, 0.2812, 0.9963, 0.25, 0.9963, 0.375, 0.965, 0.4062, 0.965, 0.4062, 0.9963, 0.375, 0.9963, 0.4062, 0.965, 0.4375, 0.965, 0.4375, 0.9963, 0.4062, 0.9963, 0.75, 0.965, 0.7813, 0.965, 0.7813, 0.9963, 0.75, 0.9963, 0.4375, 0.965, 0.4687, 0.965, 0.4687, 0.9963, 0.4375, 0.9963, 0.5312, 0.965, 0.5625, 0.965, 0.5625, 0.9963, 0.5312, 0.9963, 0.4687, 0.965, 0.5, 0.965, 0.5, 0.9963, 0.4687, 0.9963, 0.5938, 0.965, 0.625, 0.965, 0.625, 0.9963, 0.5938, 0.9963, 0.5, 0.965, 0.5312, 0.965, 0.5312, 0.9963, 0.5, 0.9963, 0.5625, 0.965, 0.5938, 0.965, 0.5938, 0.9963, 0.5625, 0.9963, 0.03125, 0.965, 0.0625, 0.965, 0.0625, 0.9963, 0.03125, 0.9963, 1.192e-07, 0.965, 0.03125, 0.965, 0.03125, 0.9963, 1.639e-06, 0.9963, 0.625, 0.965, 0.6563, 0.965, 0.6563, 0.9963, 0.625, 0.9963, 0.6563, 0.965, 0.6875, 0.965, 0.6875, 0.9963, 0.6563, 0.9963, 0.875, 0.965, 0.9063, 0.965, 0.9063, 0.9963, 0.875, 0.9963, 0.6875, 0.965, 0.7188, 0.965, 0.7188, 0.9963, 0.6875, 0.9963, 0.8125, 0.965, 0.8438, 0.965, 0.8438, 0.9963, 0.8125, 0.9963, 0.7188, 0.965, 0.75, 0.965, 0.75, 0.9963, 0.7188, 0.9963, 0.7813, 0.965, 0.8125, 0.965, 0.8125, 0.9963, 0.7813, 0.9963, 0.1562, 0.965, 0.1875, 0.965, 0.1875, 0.9963, 0.1562, 0.9963, 0.09375, 0.965, 0.125, 0.965, 0.125, 0.9963, 0.09375, 0.9963, 0.9375, 0.965, 0.9688, 0.965, 0.9688, 0.9963, 0.9375, 0.9963, 0.8438, 0.965, 0.875, 0.965, 0.875, 0.9963, 0.8438, 0.9963, 0.9063, 0.965, 0.9375, 0.965, 0.9375, 0.9963, 0.9063, 0.9963, 0.0625, 0.965, 0.09375, 0.965, 0.09375, 0.9963, 0.0625, 0.9963, 0.5938, 0.965, 0.625, 0.965, 0.625, 0.965, 0.5938, 0.965, 0.01731, 0.9994, 0.01821, 0.9994, 0.01821, 0.9994, 0.01731, 0.9994, 0.03125, 0.965, 0.0625, 0.965, 0.0625, 0.965, 0.03125, 0.965, 0.0164, 0.9994, 0.01731, 0.9994, 0.01731, 0.9994, 0.0164, 0.9994, 0.09375, 0.965, 0.125, 0.965, 0.125, 0.965, 0.09375, 0.965, 0.0155, 0.9994, 0.0164, 0.9994, 0.0164, 0.9994, 0.0155, 0.9994, 0.4687, 0.965, 0.5, 0.965, 0.5, 0.965, 0.4687, 0.965, 0.01459, 0.9994, 0.0155, 0.9994, 0.0155, 0.9994, 0.01459, 0.9994, 0.4062, 0.965, 0.4375, 0.965, 0.4375, 0.965, 0.4062, 0.965, 0.9063, 0.965, 0.9375, 0.965, 0.9375, 0.965, 0.9063, 0.965, 0.9375, 0.965, 0.9688, 0.965, 0.9688, 0.965, 0.9375, 0.965, 0.375, 0.965, 0.4062, 0.965, 0.4062, 0.965, 0.375, 0.965, 0.01368, 0.9994, 0.01459, 0.9994, 0.01459, 0.9994, 0.01368, 0.9994, 0.01278, 0.9994, 0.01368, 0.9994, 0.01368, 0.9994, 0.01278, 0.9994, 0.007343, 0.9995, 0.008249, 0.9995, 0.00825, 0.9995, 0.007344, 0.9995, 0.01187, 0.9994, 0.01278, 0.9994, 0.01278, 0.9994, 0.01187, 0.9994, 0.006438, 0.9995, 0.007343, 0.9995, 0.007344, 0.9995, 0.006438, 0.9996, 0.25, 0.965, 0.2812, 0.965, 0.2812, 0.965, 0.25, 0.965, 0.7813, 0.965, 0.8125, 0.965, 0.8125, 0.965, 0.7813, 0.965, 0.01097, 0.9994, 0.01187, 0.9994, 0.01187, 0.9994, 0.01097, 0.9994, 0.8125, 0.965, 0.8438, 0.965, 0.8438, 0.965, 0.8125, 0.965, 0.005532, 0.9996, 0.006438, 0.9995, 0.006438, 0.9996, 0.005533, 0.9996, 0.2812, 0.965, 0.3125, 0.965, 0.3125, 0.965, 0.2812, 0.965, 0.004627, 0.9996, 0.005532, 0.9996, 0.005533, 0.9996, 0.004628, 0.9997, 0.003721, 0.9997, 0.004627, 0.9996, 0.004628, 0.9997, 0.003722, 0.9997, 0.125, 0.965, 0.1562, 0.965, 0.1562, 0.965, 0.125, 0.965, 0.6563, 0.965, 0.6875, 0.965, 0.6875, 0.965, 0.6563, 0.965, 0.002816, 0.9997, 0.003721, 0.9997, 0.003722, 0.9997, 0.002817, 0.9997, 0.625, 0.965, 0.6563, 0.965, 0.6563, 0.965, 0.625, 0.965, 0.001911, 0.9998, 0.002816, 0.9997, 0.002817, 0.9997, 0.001911, 0.9998, 0.001005, 0.9998, 0.001911, 0.9998, 0.001911, 0.9998, 0.001006, 0.9998, 0.0001003, 0.9999, 0.001005, 0.9998, 0.001006, 0.9998, 0.0001013, 0.9999, 0.9063, 0.9963, 0.875, 0.9963, 0.875, 0.9963, 0.9063, 0.9963, 0.5312, 0.9963, 0.5, 0.9963, 0.5, 0.9963, 0.5312, 0.9963, 0.3437, 0.9963, 0.3125, 0.9963, 0.3125, 0.9963, 0.3437, 0.9963, 0.9375, 0.9963, 0.9063, 0.9963, 0.9063, 0.9963, 0.9375, 0.9963, 0.5625, 0.9963, 0.5312, 0.9963, 0.5312, 0.9963, 0.5625, 0.9963, 0.375, 0.9963, 0.3437, 0.9963, 0.3437, 0.9963, 0.375, 0.9963, 0.9688, 0.9963, 0.9375, 0.9963, 0.9375, 0.9963, 0.9688, 0.9963, 0.4062, 0.9963, 0.375, 0.9963, 0.375, 0.9963, 0.4062, 0.9963, 1.0, 0.9963, 0.9688, 0.9963, 0.9688, 0.9963, 1.0, 0.9963, 0.5938, 0.9963, 0.5625, 0.9963, 0.5625, 0.9963, 0.5938, 0.9963, 0.4375, 0.9963, 0.4062, 0.9963, 0.4062, 0.9963, 0.4375, 0.9963, 0.03125, 0.9963, 1.639e-06, 0.9963, 1.639e-06, 0.9963, 0.03125, 0.9963, 0.625, 0.9963, 0.5938, 0.9963, 0.5938, 0.9963, 0.625, 0.9963, 0.4687, 0.9963, 0.4375, 0.9963, 0.4375, 0.9963, 0.4687, 0.9963, 0.0625, 0.9963, 0.03125, 0.9963, 0.03125, 0.9963, 0.0625, 0.9963, 0.6563, 0.9963, 0.625, 0.9963, 0.625, 0.9963, 0.6563, 0.9963, 0.09375, 0.9963, 0.0625, 0.9963, 0.0625, 0.9963, 0.09375, 0.9963, 0.6875, 0.9963, 0.6563, 0.9963, 0.6563, 0.9963, 0.6875, 0.9963, 0.125, 0.9963, 0.09375, 0.9963, 0.09375, 0.9963, 0.125, 0.9963, 0.7188, 0.9963, 0.6875, 0.9963, 0.6875, 0.9963, 0.7188, 0.9963, 0.1562, 0.9963, 0.125, 0.9963, 0.125, 0.9963, 0.1562, 0.9963, 0.75, 0.9963, 0.7188, 0.9963, 0.7188, 0.9963, 0.75, 0.9963, 0.1875, 0.9963, 0.1562, 0.9963, 0.1562, 0.9963, 0.1875, 0.9963, 0.7813, 0.9963, 0.75, 0.9963, 0.75, 0.9963, 0.7813, 0.9963, 0.2187, 0.9963, 0.1875, 0.9963, 0.1875, 0.9963, 0.2187, 0.9963, 0.8125, 0.9963, 0.7813, 0.9963, 0.7813, 0.9963, 0.8125, 0.9963, 0.25, 0.9963, 0.2187, 0.9963, 0.2187, 0.9963, 0.25, 0.9963, 0.5, 0.9963, 0.4687, 0.9963, 0.4687, 0.9963, 0.5, 0.9963, 0.8438, 0.9963, 0.8125, 0.9963, 0.8125, 0.9963, 0.8438, 0.9963, 0.2812, 0.9963, 0.25, 0.9963, 0.25, 0.9963, 0.2812, 0.9963, 0.875, 0.9963, 0.8438, 0.9963, 0.8438, 0.9963, 0.875, 0.9963, 0.3125, 0.9963, 0.2812, 0.9963, 0.2812, 0.9963, 0.3125, 0.9963, 0.3574, 0.03072, 0.2686, 0.06748, 0.263, 0.05695, 0.3539, 0.0193, 0.2686, 0.06748, 0.1888, 0.1208, 0.1812, 0.1116, 0.263, 0.05695, 0.1888, 0.1208, 0.1208, 0.1888, 0.1116, 0.1812, 0.1812, 0.1116, 0.1208, 0.1888, 0.06748, 0.2686, 0.05695, 0.263, 0.1116, 0.1812, 0.06748, 0.2686, 0.03072, 0.3574, 0.0193, 0.3539, 0.05695, 0.263, 0.03072, 0.3574, 0.01198, 0.4516, 0.0001003, 0.4504, 0.0193, 0.3539, 0.01198, 0.4516, 0.01198, 0.5477, 0.0001004, 0.5488, 0.0001003, 0.4504, 0.01198, 0.5477, 0.03072, 0.6419, 0.0193, 0.6453, 0.0001004, 0.5488, 0.03072, 0.6419, 0.06748, 0.7306, 0.05695, 0.7362, 0.0193, 0.6453, 0.06748, 0.7306, 0.1208, 0.8105, 0.1116, 0.8181, 0.05695, 0.7362, 0.1208, 0.8105, 0.1888, 0.8784, 0.1812, 0.8876, 0.1116, 0.8181, 0.1888, 0.8784, 0.2686, 0.9318, 0.263, 0.9423, 0.1812, 0.8876, 0.2686, 0.9318, 0.3574, 0.9685, 0.3539, 0.98, 0.263, 0.9423, 0.3574, 0.9685, 0.4516, 0.9873, 0.4504, 0.9991, 0.3539, 0.98, 0.4516, 0.9873, 0.5477, 0.9873, 0.5488, 0.9991, 0.4504, 0.9991, 0.5477, 0.9873, 0.6419, 0.9685, 0.6453, 0.98, 0.5488, 0.9991, 0.6419, 0.9685, 0.7306, 0.9318, 0.7362, 0.9423, 0.6453, 0.98, 0.7306, 0.9318, 0.8105, 0.8784, 0.8181, 0.8876, 0.7362, 0.9423, 0.8105, 0.8784, 0.8784, 0.8105, 0.8876, 0.8181, 0.8181, 0.8876, 0.8784, 0.8105, 0.9318, 0.7306, 0.9423, 0.7362, 0.8876, 0.8181, 0.9318, 0.7306, 0.9685, 0.6419, 0.98, 0.6453, 0.9423, 0.7362, 0.9685, 0.6419, 0.9873, 0.5477, 0.9992, 0.5488, 0.98, 0.6453, 0.9873, 0.5477, 0.9873, 0.4516, 0.9992, 0.4504, 0.9992, 0.5488, 0.9873, 0.4516, 0.9685, 0.3574, 0.98, 0.3539, 0.9992, 0.4504, 0.9685, 0.3574, 0.9318, 0.2686, 0.9423, 0.263, 0.98, 0.3539, 0.9318, 0.2686, 0.8784, 0.1888, 0.8876, 0.1812, 0.9423, 0.263, 0.8784, 0.1888, 0.8105, 0.1208, 0.8181, 0.1116, 0.8876, 0.1812, 0.8105, 0.1208, 0.7306, 0.06748, 0.7362, 0.05695, 0.8181, 0.1116, 0.7306, 0.06748, 0.6419, 0.03072, 0.6453, 0.0193, 0.7362, 0.05695, 0.6419, 0.03072, 0.5477, 0.01198, 0.5488, 0.0001004, 0.6453, 0.0193, 0.5477, 0.01198, 0.4516, 0.01198, 0.4504, 0.0001003, 0.5488, 0.0001004, 0.4516, 0.01198, 0.3574, 0.03072, 0.3539, 0.0193, 0.4504, 0.0001003])
me_sphere.materials.append(mat_blackcapmaterial)
me_sphere.use_remesh_preserve_volume = False
me_sphere.use_remesh_preserve_attributes = False
me_sphere.use_mirror_vertex_groups = False
me_sphere.update()

# ---- objects
ob_sphere = bpy.data.objects.new('Sphere', me_sphere)

# ---- transforms, parenting, visibility, modifiers, constraints
ob_sphere.location = (0.0, 0.0, -0.3756)
ob_sphere.lineart.crease_threshold = 0.0
_m = ob_sphere.modifiers.new('Subsurf', 'SUBSURF')
_m.uv_smooth = 'PRESERVE_CORNERS'
_m.levels = 2
_m.render_levels = 4
_m.show_only_control_edges = False

# ---- collection membership
col_collection_1.objects.link(ob_sphere)

# ---- scene / render settings (as saved in the file)
scene.frame_start = 1; scene.frame_end = 250; scene.frame_set(1)
scene.render.engine = 'CYCLES'
scene.render.resolution_percentage = 50
scene.render.dither_intensity = 0.0
scene.cycles.use_denoising = False
scene.cycles.samples = 128
scene.cycles.sampling_pattern = 'TABULATED_SOBOL'
scene.cycles.use_adaptive_sampling = False
scene.cycles.use_light_tree = False
scene.cycles.blur_glossy = 0.0
scene.cycles.sample_clamp_indirect = 0.0
scene.view_settings.view_transform = 'Standard'
bpy.context.view_layer.update()

# ---- added for rendering (the .blend has no active camera and no usable light): camera, sun
cam_auto = bpy.data.cameras.new('AutoCamera')
cam_auto.lens = 50.0
cam_auto.sensor_width = 36.0
cam_auto.clip_end = 1000.0
ob_auto_camera = bpy.data.objects.new('AutoCamera', cam_auto)
scene.collection.objects.link(ob_auto_camera)
ob_auto_camera.location = (1.87186, -2.24623, 1.61583)
ob_auto_camera.rotation_euler = (1.09748, -7.21219e-08, 0.694738)
scene.camera = ob_auto_camera
light_auto_sun = bpy.data.lights.new('AutoSun', 'SUN')
light_auto_sun.energy = 3.0
light_auto_sun.angle = 0.0523599
ob_auto_sun = bpy.data.objects.new('AutoSun', light_auto_sun)
scene.collection.objects.link(ob_auto_sun)
ob_auto_sun.rotation_euler = (0.872665, 0.174533, 0.523599)
bpy.context.view_layer.update()
